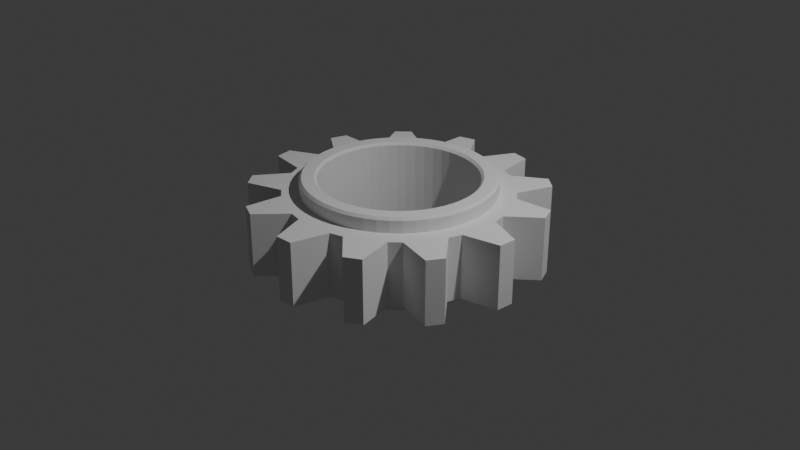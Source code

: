 # Source: Gear.blend  (saved by Blender 4.4.32; exported with 4.5.12 LTS)
import bpy
from mathutils import Matrix  # noqa: F401  (used for matrix-valued properties, if any)

bpy.ops.wm.read_factory_settings(use_empty=True)
scene = bpy.context.scene
scene.name = 'Scene'

# ---- collections
col_collection = bpy.data.collections.new('Collection'); scene.collection.children.link(col_collection)

# ---- world
world_world = bpy.data.worlds.new('World'); scene.world = world_world
world_world.use_nodes = True; world_world.node_tree.nodes.clear()
_N = world_world.node_tree.nodes; _L = world_world.node_tree.links
n0 = _N.new('ShaderNodeOutputWorld'); n0.name = 'World Output'; n0.location = (300, 300)
n1 = _N.new('ShaderNodeBackground'); n1.name = 'Background'; n1.location = (10, 300)
n1.inputs[0].default_value = (0.05088, 0.05088, 0.05088, 1.0)
_L.new(n1.outputs[0], n0.inputs[0])
n0.is_active_output = True
world_world.color = (0.05088, 0.05088, 0.05088)
world_world.sun_shadow_jitter_overblur = 0.0

# ---- cameras
cam_camera = bpy.data.cameras.new('Camera')
cam_camera.clip_end = 100.0
cam_camera.ortho_scale = 7.314

# ---- lights
light_light = bpy.data.lights.new('Light', 'POINT')
light_light.energy = 1000.0
light_light.shadow_soft_size = 0.1

# ---- meshes
me_cylinder_002 = bpy.data.meshes.new('Cylinder.002')
me_cylinder_002.from_pydata([(0.0, 1.0, -0.3376), (0.0, 1.0, 0.3376), (0.1205, 0.9927, -0.3376), (0.1205, 0.9927, 0.3376), (0.2393, 0.9709, -0.3376), (0.2393, 0.9709, 0.3376), (0.3546, 0.935, -0.3376), (0.3546, 0.935, 0.3376), (0.4647, 0.8855, -0.3376), (0.4647, 0.8855, 0.3376), (0.5681, 0.823, -0.3376), (0.5681, 0.823, 0.3376), (0.6631, 0.7485, -0.3376), (0.6631, 0.7485, 0.3376), (0.7485, 0.6631, -0.3376), (0.7485, 0.6631, 0.3376), (0.823, 0.5681, -0.3376), (0.823, 0.5681, 0.3376), (0.8855, 0.4647, -0.3376), (0.8855, 0.4647, 0.3376), (0.935, 0.3546, -0.3376), (0.935, 0.3546, 0.3376), (0.9709, 0.2393, -0.3376), (0.9709, 0.2393, 0.3376), (0.9927, 0.1205, -0.3376), (0.9927, 0.1205, 0.3376), (1.0, 0.0, -0.3376), (1.0, 0.0, 0.3376), (0.9927, -0.1205, -0.3376), (0.9927, -0.1205, 0.3376), (0.9709, -0.2393, -0.3376), (0.9709, -0.2393, 0.3376), (0.935, -0.3546, -0.3376), (0.935, -0.3546, 0.3376), (0.8855, -0.4647, -0.3376), (0.8855, -0.4647, 0.3376), (0.823, -0.5681, -0.3376), (0.823, -0.5681, 0.3376), (0.7485, -0.6631, -0.3376), (0.7485, -0.6631, 0.3376), (0.6631, -0.7485, -0.3376), (0.6631, -0.7485, 0.3376), (0.5681, -0.823, -0.3376), (0.5681, -0.823, 0.3376), (0.4647, -0.8855, -0.3376), (0.4647, -0.8855, 0.3376), (0.3546, -0.935, -0.3376), (0.3546, -0.935, 0.3376), (0.2393, -0.9709, -0.3376), (0.2393, -0.9709, 0.3376), (0.1205, -0.9927, -0.3376), (0.1205, -0.9927, 0.3376), (0.0, -1.0, -0.3376), (0.0, -1.0, 0.3376), (-0.1205, -0.9927, -0.3376), (-0.1205, -0.9927, 0.3376), (-0.2393, -0.9709, -0.3376), (-0.2393, -0.9709, 0.3376), (-0.3546, -0.935, -0.3376), (-0.3546, -0.935, 0.3376), (-0.4647, -0.8855, -0.3376), (-0.4647, -0.8855, 0.3376), (-0.5681, -0.823, -0.3376), (-0.5681, -0.823, 0.3376), (-0.6631, -0.7485, -0.3376), (-0.6631, -0.7485, 0.3376), (-0.7485, -0.6631, -0.3376), (-0.7485, -0.6631, 0.3376), (-0.823, -0.5681, -0.3376), (-0.823, -0.5681, 0.3376), (-0.8855, -0.4647, -0.3376), (-0.8855, -0.4647, 0.3376), (-0.935, -0.3546, -0.3376), (-0.935, -0.3546, 0.3376), (-0.9709, -0.2393, -0.3376), (-0.9709, -0.2393, 0.3376), (-0.9927, -0.1205, -0.3376), (-0.9927, -0.1205, 0.3376), (-1.0, 0.0, -0.3376), (-1.0, 0.0, 0.3376), (-0.9927, 0.1205, -0.3376), (-0.9927, 0.1205, 0.3376), (-0.9709, 0.2393, -0.3376), (-0.9709, 0.2393, 0.3376), (-0.935, 0.3546, -0.3376), (-0.935, 0.3546, 0.3376), (-0.8855, 0.4647, -0.3376), (-0.8855, 0.4647, 0.3376), (-0.823, 0.5681, -0.3376), (-0.823, 0.5681, 0.3376), (-0.7485, 0.6631, -0.3376), (-0.7485, 0.6631, 0.3376), (-0.6631, 0.7485, -0.3376), (-0.6631, 0.7485, 0.3376), (-0.5681, 0.823, -0.3376), (-0.5681, 0.823, 0.3376), (-0.4647, 0.8855, -0.3376), (-0.4647, 0.8855, 0.3376), (-0.3546, 0.935, -0.3376), (-0.3546, 0.935, 0.3376), (-0.2393, 0.9709, -0.3376), (-0.2393, 0.9709, 0.3376), (-0.1205, 0.9927, -0.3376), (-0.1205, 0.9927, 0.3376), (1.483e-08, 1.176, -0.3376), (0.1854, 1.527, -0.3376), (0.1854, 1.527, 0.3376), (1.483e-08, 1.176, 0.3376), (0.3681, 1.493, -0.3376), (0.3681, 1.493, 0.3376), (0.4171, 1.1, -0.3376), (0.4171, 1.1, 0.3376), (0.5467, 1.042, -0.3376), (0.5467, 1.042, 0.3376), (0.8737, 1.266, -0.3376), (0.8737, 1.266, 0.3376), (1.02, 1.151, -0.3376), (1.02, 1.151, 0.3376), (0.8805, 0.7801, -0.3376), (0.8805, 0.7801, 0.3376), (0.9681, 0.6682, -0.3376), (0.9681, 0.6682, 0.3376), (1.362, 0.7148, -0.3376), (1.362, 0.7148, 0.3376), (1.438, 0.5454, -0.3376), (1.438, 0.5454, 0.3376), (1.142, 0.2815, -0.3376), (1.142, 0.2815, 0.3376), (1.168, 0.1418, -0.3376), (1.168, 0.1418, 0.3376), (1.538, 1.026e-08, -0.3376), (1.538, 1.026e-08, 0.3376), (1.527, -0.1854, -0.3376), (1.527, -0.1854, 0.3376), (1.142, -0.2815, -0.3376), (1.142, -0.2815, 0.3376), (1.1, -0.4171, -0.3376), (1.1, -0.4171, 0.3376), (1.362, -0.7148, -0.3376), (1.362, -0.7148, 0.3376), (1.266, -0.8737, -0.3376), (1.266, -0.8737, 0.3376), (0.8805, -0.7801, -0.3376), (0.8805, -0.7801, 0.3376), (0.7801, -0.8805, -0.3376), (0.7801, -0.8805, 0.3376), (0.8737, -1.266, -0.3376), (0.8737, -1.266, 0.3376), (0.7148, -1.362, -0.3376), (0.7148, -1.362, 0.3376), (0.4171, -1.1, -0.3376), (0.4171, -1.1, 0.3376), (0.2815, -1.142, -0.3376), (0.2815, -1.142, 0.3376), (0.1854, -1.527, -0.3376), (0.1854, -1.527, 0.3376), (1.315e-08, -1.538, -0.3376), (1.315e-08, -1.538, 0.3376), (-0.1418, -1.168, -0.3376), (-0.1418, -1.168, 0.3376), (-0.2815, -1.142, -0.3376), (-0.2815, -1.142, 0.3376), (-0.5454, -1.438, -0.3376), (-0.5454, -1.438, 0.3376), (-0.7148, -1.362, -0.3376), (-0.7148, -1.362, 0.3376), (-0.6682, -0.9681, -0.3376), (-0.6682, -0.9681, 0.3376), (-0.7801, -0.8805, -0.3376), (-0.7801, -0.8805, 0.3376), (-1.151, -1.02, -0.3376), (-1.151, -1.02, 0.3376), (-1.266, -0.8737, -0.3376), (-1.266, -0.8737, 0.3376), (-1.042, -0.5467, -0.3376), (-1.042, -0.5467, 0.3376), (-1.1, -0.4171, -0.3376), (-1.1, -0.4171, 0.3376), (-1.493, -0.3681, -0.3376), (-1.493, -0.3681, 0.3376), (-1.527, -0.1854, -0.3376), (-1.527, -0.1854, 0.3376), (-1.176, 1.055e-08, -0.3376), (-1.176, 1.055e-08, 0.3376), (-1.168, 0.1418, -0.3376), (-1.168, 0.1418, 0.3376), (-1.493, 0.3681, -0.3376), (-1.493, 0.3681, 0.3376), (-1.438, 0.5454, -0.3376), (-1.438, 0.5454, 0.3376), (-1.042, 0.5467, -0.3376), (-1.042, 0.5467, 0.3376), (-0.9681, 0.6682, -0.3376), (-0.9681, 0.6682, 0.3376), (-1.151, 1.02, -0.3376), (-1.151, 1.02, 0.3376), (-1.02, 1.151, -0.3376), (-1.02, 1.151, 0.3376), (-0.6682, 0.9681, -0.3376), (-0.6682, 0.9681, 0.3376), (-0.5467, 1.042, -0.3376), (-0.5467, 1.042, 0.3376), (-0.5454, 1.438, -0.3376), (-0.5454, 1.438, 0.3376), (-0.3681, 1.493, -0.3376), (-0.3681, 1.493, 0.3376), (-0.1418, 1.168, -0.3376), (-0.1418, 1.168, 0.3376), (-1.932e-10, 0.9736, -0.493), (0.0, 1.0, -0.4666), (0.1205, 0.9927, -0.4666), (0.1173, 0.9665, -0.493), (0.1173, 0.9665, 0.493), (0.1205, 0.9927, 0.4666), (0.0, 1.0, 0.4666), (-1.932e-10, 0.9736, 0.493), (0.2393, 0.9709, -0.4666), (0.233, 0.9453, -0.493), (0.233, 0.9453, 0.493), (0.2393, 0.9709, 0.4666), (0.3546, 0.935, -0.4666), (0.3452, 0.9103, -0.493), (0.3452, 0.9103, 0.493), (0.3546, 0.935, 0.4666), (0.4647, 0.8855, -0.4666), (0.4524, 0.862, -0.493), (0.4524, 0.862, 0.493), (0.4647, 0.8855, 0.4666), (0.5681, 0.823, -0.4666), (0.553, 0.8012, -0.493), (0.553, 0.8012, 0.493), (0.5681, 0.823, 0.4666), (0.6631, 0.7485, -0.4666), (0.6456, 0.7287, -0.493), (0.6456, 0.7287, 0.493), (0.6631, 0.7485, 0.4666), (0.7485, 0.6631, -0.4666), (0.7287, 0.6456, -0.493), (0.7287, 0.6456, 0.493), (0.7485, 0.6631, 0.4666), (0.823, 0.5681, -0.4666), (0.8012, 0.553, -0.493), (0.8012, 0.553, 0.493), (0.823, 0.5681, 0.4666), (0.8855, 0.4647, -0.4666), (0.862, 0.4524, -0.493), (0.862, 0.4524, 0.493), (0.8855, 0.4647, 0.4666), (0.935, 0.3546, -0.4666), (0.9103, 0.3452, -0.493), (0.9103, 0.3452, 0.493), (0.935, 0.3546, 0.4666), (0.9709, 0.2393, -0.4666), (0.9453, 0.233, -0.493), (0.9453, 0.233, 0.493), (0.9709, 0.2393, 0.4666), (0.9927, 0.1205, -0.4666), (0.9665, 0.1173, -0.493), (0.9665, 0.1173, 0.493), (0.9927, 0.1205, 0.4666), (1.0, 0.0, -0.4666), (0.9736, -2.728e-10, -0.493), (0.9736, -2.728e-10, 0.493), (1.0, 0.0, 0.4666), (0.9927, -0.1205, -0.4666), (0.9665, -0.1173, -0.493), (0.9665, -0.1173, 0.493), (0.9927, -0.1205, 0.4666), (0.9709, -0.2393, -0.4666), (0.9453, -0.233, -0.493), (0.9453, -0.233, 0.493), (0.9709, -0.2393, 0.4666), (0.935, -0.3546, -0.4666), (0.9103, -0.3452, -0.493), (0.9103, -0.3452, 0.493), (0.935, -0.3546, 0.4666), (0.8855, -0.4647, -0.4666), (0.862, -0.4524, -0.493), (0.862, -0.4524, 0.493), (0.8855, -0.4647, 0.4666), (0.823, -0.5681, -0.4666), (0.8012, -0.553, -0.493), (0.8012, -0.553, 0.493), (0.823, -0.5681, 0.4666), (0.7485, -0.6631, -0.4666), (0.7287, -0.6456, -0.493), (0.7287, -0.6456, 0.493), (0.7485, -0.6631, 0.4666), (0.6631, -0.7485, -0.4666), (0.6456, -0.7287, -0.493), (0.6456, -0.7287, 0.493), (0.6631, -0.7485, 0.4666), (0.5681, -0.823, -0.4666), (0.553, -0.8012, -0.493), (0.553, -0.8012, 0.493), (0.5681, -0.823, 0.4666), (0.4647, -0.8855, -0.4666), (0.4524, -0.862, -0.493), (0.4524, -0.862, 0.493), (0.4647, -0.8855, 0.4666), (0.3546, -0.935, -0.4666), (0.3452, -0.9103, -0.493), (0.3452, -0.9103, 0.493), (0.3546, -0.935, 0.4666), (0.2393, -0.9709, -0.4666), (0.233, -0.9453, -0.493), (0.233, -0.9453, 0.493), (0.2393, -0.9709, 0.4666), (0.1205, -0.9927, -0.4666), (0.1173, -0.9665, -0.493), (0.1173, -0.9665, 0.493), (0.1205, -0.9927, 0.4666), (0.0, -1.0, -0.4666), (-1.932e-10, -0.9736, -0.493), (-1.932e-10, -0.9736, 0.493), (0.0, -1.0, 0.4666), (-0.1205, -0.9927, -0.4666), (-0.1173, -0.9665, -0.493), (-0.1173, -0.9665, 0.493), (-0.1205, -0.9927, 0.4666), (-0.2393, -0.9709, -0.4666), (-0.233, -0.9453, -0.493), (-0.233, -0.9453, 0.493), (-0.2393, -0.9709, 0.4666), (-0.3546, -0.935, -0.4666), (-0.3452, -0.9103, -0.493), (-0.3452, -0.9103, 0.493), (-0.3546, -0.935, 0.4666), (-0.4647, -0.8855, -0.4666), (-0.4524, -0.862, -0.493), (-0.4524, -0.862, 0.493), (-0.4647, -0.8855, 0.4666), (-0.5681, -0.823, -0.4666), (-0.553, -0.8012, -0.493), (-0.553, -0.8012, 0.493), (-0.5681, -0.823, 0.4666), (-0.6631, -0.7485, -0.4666), (-0.6456, -0.7287, -0.493), (-0.6456, -0.7287, 0.493), (-0.6631, -0.7485, 0.4666), (-0.7485, -0.6631, -0.4666), (-0.7287, -0.6456, -0.493), (-0.7287, -0.6456, 0.493), (-0.7485, -0.6631, 0.4666), (-0.823, -0.5681, -0.4666), (-0.8012, -0.553, -0.493), (-0.8012, -0.553, 0.493), (-0.823, -0.5681, 0.4666), (-0.8855, -0.4647, -0.4666), (-0.862, -0.4524, -0.493), (-0.862, -0.4524, 0.493), (-0.8855, -0.4647, 0.4666), (-0.935, -0.3546, -0.4666), (-0.9103, -0.3452, -0.493), (-0.9103, -0.3452, 0.493), (-0.935, -0.3546, 0.4666), (-0.9709, -0.2393, -0.4666), (-0.9453, -0.233, -0.493), (-0.9453, -0.233, 0.493), (-0.9709, -0.2393, 0.4666), (-0.9927, -0.1205, -0.4666), (-0.9665, -0.1173, -0.493), (-0.9665, -0.1173, 0.493), (-0.9927, -0.1205, 0.4666), (-1.0, 0.0, -0.4666), (-0.9736, -2.728e-10, -0.493), (-0.9736, -2.728e-10, 0.493), (-1.0, 0.0, 0.4666), (-0.9927, 0.1205, -0.4666), (-0.9665, 0.1173, -0.493), (-0.9665, 0.1173, 0.493), (-0.9927, 0.1205, 0.4666), (-0.9709, 0.2393, -0.4666), (-0.9453, 0.233, -0.493), (-0.9453, 0.233, 0.493), (-0.9709, 0.2393, 0.4666), (-0.935, 0.3546, -0.4666), (-0.9103, 0.3452, -0.493), (-0.9103, 0.3452, 0.493), (-0.935, 0.3546, 0.4666), (-0.8855, 0.4647, -0.4666), (-0.862, 0.4524, -0.493), (-0.862, 0.4524, 0.493), (-0.8855, 0.4647, 0.4666), (-0.823, 0.5681, -0.4666), (-0.8012, 0.553, -0.493), (-0.8012, 0.553, 0.493), (-0.823, 0.5681, 0.4666), (-0.7485, 0.6631, -0.4666), (-0.7287, 0.6456, -0.493), (-0.7287, 0.6456, 0.493), (-0.7485, 0.6631, 0.4666), (-0.6631, 0.7485, -0.4666), (-0.6456, 0.7287, -0.493), (-0.6456, 0.7287, 0.493), (-0.6631, 0.7485, 0.4666), (-0.5681, 0.823, -0.4666), (-0.553, 0.8012, -0.493), (-0.553, 0.8012, 0.493), (-0.5681, 0.823, 0.4666), (-0.4647, 0.8855, -0.4666), (-0.4524, 0.862, -0.493), (-0.4524, 0.862, 0.493), (-0.4647, 0.8855, 0.4666), (-0.3546, 0.935, -0.4666), (-0.3452, 0.9103, -0.493), (-0.3452, 0.9103, 0.493), (-0.3546, 0.935, 0.4666), (-0.2393, 0.9709, -0.4666), (-0.233, 0.9453, -0.493), (-0.233, 0.9453, 0.493), (-0.2393, 0.9709, 0.4666), (-0.1205, 0.9927, -0.4666), (-0.1173, 0.9665, -0.493), (-0.1173, 0.9665, 0.493), (-0.1205, 0.9927, 0.4666), (-1.326e-09, 0.8185, -0.4666), (-1.133e-09, 0.845, -0.493), (0.1019, 0.8388, -0.493), (0.09866, 0.8126, -0.4666), (0.09866, 0.8126, 0.4666), (0.1019, 0.8388, 0.493), (-1.133e-09, 0.845, 0.493), (-1.326e-09, 0.8185, 0.4666), (0.2022, 0.8204, -0.493), (0.1959, 0.7948, -0.4666), (0.1959, 0.7948, 0.4666), (0.2022, 0.8204, 0.493), (0.2996, 0.7901, -0.493), (0.2903, 0.7653, -0.4666), (0.2903, 0.7653, 0.4666), (0.2996, 0.7901, 0.493), (0.3927, 0.7482, -0.493), (0.3804, 0.7248, -0.4666), (0.3804, 0.7248, 0.4666), (0.3927, 0.7482, 0.493), (0.48, 0.6954, -0.493), (0.465, 0.6736, -0.4666), (0.465, 0.6736, 0.4666), (0.48, 0.6954, 0.493), (0.5603, 0.6325, -0.493), (0.5428, 0.6127, -0.4666), (0.5428, 0.6127, 0.4666), (0.5603, 0.6325, 0.493), (0.6325, 0.5603, -0.493), (0.6127, 0.5428, -0.4666), (0.6127, 0.5428, 0.4666), (0.6325, 0.5603, 0.493), (0.6954, 0.48, -0.493), (0.6736, 0.465, -0.4666), (0.6736, 0.465, 0.4666), (0.6954, 0.48, 0.493), (0.7482, 0.3927, -0.493), (0.7248, 0.3804, -0.4666), (0.7248, 0.3804, 0.4666), (0.7482, 0.3927, 0.493), (0.7901, 0.2996, -0.493), (0.7653, 0.2903, -0.4666), (0.7653, 0.2903, 0.4666), (0.7901, 0.2996, 0.493), (0.8204, 0.2022, -0.493), (0.7948, 0.1959, -0.4666), (0.7948, 0.1959, 0.4666), (0.8204, 0.2022, 0.493), (0.8388, 0.1019, -0.493), (0.8126, 0.09866, -0.4666), (0.8126, 0.09866, 0.4666), (0.8388, 0.1019, 0.493), (0.845, -1.599e-09, -0.493), (0.8185, -1.872e-09, -0.4666), (0.8185, -1.872e-09, 0.4666), (0.845, -1.599e-09, 0.493), (0.8388, -0.1019, -0.493), (0.8126, -0.09866, -0.4666), (0.8126, -0.09866, 0.4666), (0.8388, -0.1019, 0.493), (0.8204, -0.2022, -0.493), (0.7948, -0.1959, -0.4666), (0.7948, -0.1959, 0.4666), (0.8204, -0.2022, 0.493), (0.7901, -0.2996, -0.493), (0.7653, -0.2903, -0.4666), (0.7653, -0.2903, 0.4666), (0.7901, -0.2996, 0.493), (0.7482, -0.3927, -0.493), (0.7248, -0.3804, -0.4666), (0.7248, -0.3804, 0.4666), (0.7482, -0.3927, 0.493), (0.6954, -0.48, -0.493), (0.6736, -0.465, -0.4666), (0.6736, -0.465, 0.4666), (0.6954, -0.48, 0.493), (0.6325, -0.5603, -0.493), (0.6127, -0.5428, -0.4666), (0.6127, -0.5428, 0.4666), (0.6325, -0.5603, 0.493), (0.5603, -0.6325, -0.493), (0.5428, -0.6127, -0.4666), (0.5428, -0.6127, 0.4666), (0.5603, -0.6325, 0.493), (0.48, -0.6954, -0.493), (0.465, -0.6736, -0.4666), (0.465, -0.6736, 0.4666), (0.48, -0.6954, 0.493), (0.3927, -0.7482, -0.493), (0.3804, -0.7248, -0.4666), (0.3804, -0.7248, 0.4666), (0.3927, -0.7482, 0.493), (0.2996, -0.7901, -0.493), (0.2903, -0.7653, -0.4666), (0.2903, -0.7653, 0.4666), (0.2996, -0.7901, 0.493), (0.2022, -0.8204, -0.493), (0.1959, -0.7948, -0.4666), (0.1959, -0.7948, 0.4666), (0.2022, -0.8204, 0.493), (0.1019, -0.8388, -0.493), (0.09866, -0.8126, -0.4666), (0.09866, -0.8126, 0.4666), (0.1019, -0.8388, 0.493), (-1.133e-09, -0.845, -0.493), (-1.326e-09, -0.8185, -0.4666), (-1.326e-09, -0.8185, 0.4666), (-1.133e-09, -0.845, 0.493), (-0.1019, -0.8388, -0.493), (-0.09866, -0.8126, -0.4666), (-0.09866, -0.8126, 0.4666), (-0.1019, -0.8388, 0.493), (-0.2022, -0.8204, -0.493), (-0.1959, -0.7948, -0.4666), (-0.1959, -0.7948, 0.4666), (-0.2022, -0.8204, 0.493), (-0.2996, -0.7901, -0.493), (-0.2903, -0.7653, -0.4666), (-0.2903, -0.7653, 0.4666), (-0.2996, -0.7901, 0.493), (-0.3927, -0.7482, -0.493), (-0.3804, -0.7248, -0.4666), (-0.3804, -0.7248, 0.4666), (-0.3927, -0.7482, 0.493), (-0.48, -0.6954, -0.493), (-0.465, -0.6736, -0.4666), (-0.465, -0.6736, 0.4666), (-0.48, -0.6954, 0.493), (-0.5603, -0.6325, -0.493), (-0.5428, -0.6127, -0.4666), (-0.5428, -0.6127, 0.4666), (-0.5603, -0.6325, 0.493), (-0.6325, -0.5603, -0.493), (-0.6127, -0.5428, -0.4666), (-0.6127, -0.5428, 0.4666), (-0.6325, -0.5603, 0.493), (-0.6954, -0.48, -0.493), (-0.6736, -0.465, -0.4666), (-0.6736, -0.465, 0.4666), (-0.6954, -0.48, 0.493), (-0.7482, -0.3927, -0.493), (-0.7248, -0.3804, -0.4666), (-0.7248, -0.3804, 0.4666), (-0.7482, -0.3927, 0.493), (-0.7901, -0.2996, -0.493), (-0.7653, -0.2903, -0.4666), (-0.7653, -0.2903, 0.4666), (-0.7901, -0.2996, 0.493), (-0.8204, -0.2022, -0.493), (-0.7948, -0.1959, -0.4666), (-0.7948, -0.1959, 0.4666), (-0.8204, -0.2022, 0.493), (-0.8388, -0.1019, -0.493), (-0.8126, -0.09866, -0.4666), (-0.8126, -0.09866, 0.4666), (-0.8388, -0.1019, 0.493), (-0.845, -1.599e-09, -0.493), (-0.8185, -1.872e-09, -0.4666), (-0.8185, -1.872e-09, 0.4666), (-0.845, -1.599e-09, 0.493), (-0.8388, 0.1019, -0.493), (-0.8126, 0.09866, -0.4666), (-0.8126, 0.09866, 0.4666), (-0.8388, 0.1019, 0.493), (-0.8204, 0.2022, -0.493), (-0.7948, 0.1959, -0.4666), (-0.7948, 0.1959, 0.4666), (-0.8204, 0.2022, 0.493), (-0.7901, 0.2996, -0.493), (-0.7653, 0.2903, -0.4666), (-0.7653, 0.2903, 0.4666), (-0.7901, 0.2996, 0.493), (-0.7482, 0.3927, -0.493), (-0.7248, 0.3804, -0.4666), (-0.7248, 0.3804, 0.4666), (-0.7482, 0.3927, 0.493), (-0.6954, 0.48, -0.493), (-0.6736, 0.465, -0.4666), (-0.6736, 0.465, 0.4666), (-0.6954, 0.48, 0.493), (-0.6325, 0.5603, -0.493), (-0.6127, 0.5428, -0.4666), (-0.6127, 0.5428, 0.4666), (-0.6325, 0.5603, 0.493), (-0.5603, 0.6325, -0.493), (-0.5428, 0.6127, -0.4666), (-0.5428, 0.6127, 0.4666), (-0.5603, 0.6325, 0.493), (-0.48, 0.6954, -0.493), (-0.465, 0.6736, -0.4666), (-0.465, 0.6736, 0.4666), (-0.48, 0.6954, 0.493), (-0.3927, 0.7482, -0.493), (-0.3804, 0.7248, -0.4666), (-0.3804, 0.7248, 0.4666), (-0.3927, 0.7482, 0.493), (-0.2996, 0.7901, -0.493), (-0.2903, 0.7653, -0.4666), (-0.2903, 0.7653, 0.4666), (-0.2996, 0.7901, 0.493), (-0.2022, 0.8204, -0.493), (-0.1959, 0.7948, -0.4666), (-0.1959, 0.7948, 0.4666), (-0.2022, 0.8204, 0.493), (-0.1019, 0.8388, -0.493), (-0.09866, 0.8126, -0.4666), (-0.09866, 0.8126, 0.4666), (-0.1019, 0.8388, 0.493)], [], [(29, 31, 135, 133), (63, 65, 169, 167), (97, 99, 203, 201), (30, 28, 132, 134), (64, 62, 166, 168), (98, 96, 200, 202), (27, 29, 133, 131), (61, 63, 167, 165), (95, 97, 201, 199), (28, 26, 130, 132), (62, 60, 164, 166), (96, 94, 198, 200), (25, 27, 131, 129), (59, 61, 165, 163), (93, 95, 199, 197), (26, 24, 128, 130), (60, 58, 162, 164), (94, 92, 196, 198), (23, 25, 129, 127), (57, 59, 163, 161), (91, 93, 197, 195), (24, 22, 126, 128), (58, 56, 160, 162), (92, 90, 194, 196), (21, 23, 127, 125), (55, 57, 161, 159), (89, 91, 195, 193), (22, 20, 124, 126), (56, 54, 158, 160), (90, 88, 192, 194), (19, 21, 125, 123), (53, 55, 159, 157), (87, 89, 193, 191), (20, 18, 122, 124), (54, 52, 156, 158), (88, 86, 190, 192), (17, 19, 123, 121), (51, 53, 157, 155), (85, 87, 191, 189), (18, 16, 120, 122), (52, 50, 154, 156), (86, 84, 188, 190), (15, 17, 121, 119), (49, 51, 155, 153), (83, 85, 189, 187), (16, 14, 118, 120), (50, 48, 152, 154), (84, 82, 186, 188), (13, 15, 119, 117), (47, 49, 153, 151), (337, 341, 548, 544), (81, 83, 187, 185), (14, 12, 116, 118), (405, 409, 616, 612), (298, 294, 503, 507), (397, 401, 608, 604), (269, 273, 480, 476), (410, 406, 615, 619), (342, 338, 547, 551), (274, 270, 479, 483), (409, 413, 620, 616), (341, 345, 552, 548), (273, 277, 484, 480), (414, 410, 619, 623), (346, 342, 551, 555), (278, 274, 483, 487), (420, 423, 416, 419), (345, 349, 556, 552), (277, 281, 488, 484), (0, 2, 210, 209), (413, 208, 417, 620), (350, 346, 555, 559), (282, 278, 487, 491), (217, 221, 428, 424), (218, 212, 421, 427), (349, 353, 560, 556), (281, 285, 492, 488), (354, 350, 559, 563), (286, 282, 491, 495), (212, 215, 422, 421), (353, 357, 564, 560), (285, 289, 496, 492), (3, 1, 214, 213), (358, 354, 563, 567), (290, 286, 495, 499), (222, 218, 427, 431), (357, 361, 568, 564), (289, 293, 500, 496), (221, 225, 432, 428), (362, 358, 567, 571), (294, 290, 499, 503), (226, 222, 431, 435), (361, 365, 572, 568), (42, 44, 296, 292), (225, 229, 436, 432), (366, 362, 571, 575), (293, 297, 504, 500), (230, 226, 435, 439), (365, 369, 576, 572), (297, 301, 508, 504), (229, 233, 440, 436), (370, 366, 575, 579), (302, 298, 507, 511), (234, 230, 439, 443), (369, 373, 580, 576), (301, 305, 512, 508), (233, 237, 444, 440), (374, 370, 579, 583), (306, 302, 511, 515), (238, 234, 443, 447), (373, 377, 584, 580), (305, 309, 516, 512), (237, 241, 448, 444), (378, 374, 583, 587), (310, 306, 515, 519), (242, 238, 447, 451), (377, 381, 588, 584), (309, 313, 520, 516), (241, 245, 452, 448), (382, 378, 587, 591), (314, 310, 519, 523), (246, 242, 451, 455), (381, 385, 592, 588), (313, 317, 524, 520), (245, 249, 456, 452), (386, 382, 591, 595), (318, 314, 523, 527), (250, 246, 455, 459), (385, 389, 596, 592), (317, 321, 528, 524), (249, 253, 460, 456), (390, 386, 595, 599), (322, 318, 527, 531), (254, 250, 459, 463), (389, 393, 600, 596), (321, 325, 532, 528), (253, 257, 464, 460), (394, 390, 599, 603), (326, 322, 531, 535), (258, 254, 463, 467), (393, 397, 604, 600), (325, 329, 536, 532), (257, 261, 468, 464), (95, 93, 395, 399), (330, 326, 535, 539), (262, 258, 467, 471), (398, 394, 603, 607), (329, 333, 540, 536), (261, 265, 472, 468), (402, 398, 607, 611), (334, 330, 539, 543), (266, 262, 471, 475), (401, 405, 612, 608), (333, 337, 544, 540), (265, 269, 476, 472), (406, 402, 611, 615), (338, 334, 543, 547), (270, 266, 475, 479), (94, 96, 400, 396), (45, 43, 295, 299), (97, 95, 399, 403), (44, 46, 300, 296), (96, 98, 404, 400), (47, 45, 299, 303), (99, 97, 403, 407), (46, 48, 304, 300), (98, 100, 408, 404), (49, 47, 303, 307), (101, 99, 407, 411), (48, 50, 308, 304), (100, 102, 412, 408), (51, 49, 307, 311), (103, 101, 411, 415), (50, 52, 312, 308), (211, 217, 424, 418), (53, 51, 311, 315), (102, 0, 209, 412), (1, 103, 415, 214), (52, 54, 316, 312), (5, 3, 213, 219), (55, 53, 315, 319), (2, 4, 216, 210), (54, 56, 320, 316), (215, 414, 623, 422), (57, 55, 319, 323), (4, 6, 220, 216), (56, 58, 324, 320), (7, 5, 219, 223), (59, 57, 323, 327), (6, 8, 224, 220), (58, 60, 328, 324), (9, 7, 223, 227), (61, 59, 327, 331), (8, 10, 228, 224), (60, 62, 332, 328), (11, 9, 227, 231), (63, 61, 331, 335), (10, 12, 232, 228), (62, 64, 336, 332), (13, 11, 231, 235), (65, 63, 335, 339), (12, 14, 236, 232), (64, 66, 340, 336), (15, 13, 235, 239), (67, 65, 339, 343), (14, 16, 240, 236), (66, 68, 344, 340), (17, 15, 239, 243), (69, 67, 343, 347), (16, 18, 244, 240), (68, 70, 348, 344), (19, 17, 243, 247), (71, 69, 347, 351), (18, 20, 248, 244), (70, 72, 352, 348), (21, 19, 247, 251), (73, 71, 351, 355), (20, 22, 252, 248), (72, 74, 356, 352), (23, 21, 251, 255), (75, 73, 355, 359), (22, 24, 256, 252), (74, 76, 360, 356), (25, 23, 255, 259), (77, 75, 359, 363), (24, 26, 260, 256), (76, 78, 364, 360), (27, 25, 259, 263), (79, 77, 363, 367), (26, 28, 264, 260), (78, 80, 368, 364), (29, 27, 263, 267), (81, 79, 367, 371), (28, 30, 268, 264), (80, 82, 372, 368), (31, 29, 267, 271), (83, 81, 371, 375), (30, 32, 272, 268), (82, 84, 376, 372), (33, 31, 271, 275), (85, 83, 375, 379), (32, 34, 276, 272), (84, 86, 380, 376), (35, 33, 275, 279), (87, 85, 379, 383), (34, 36, 280, 276), (86, 88, 384, 380), (37, 35, 279, 283), (89, 87, 383, 387), (36, 38, 284, 280), (88, 90, 388, 384), (39, 37, 283, 287), (91, 89, 387, 391), (38, 40, 288, 284), (90, 92, 392, 388), (41, 39, 287, 291), (93, 91, 391, 395), (40, 42, 292, 288), (92, 94, 396, 392), (43, 41, 291, 295), (104, 107, 106, 105), (105, 106, 109, 108), (108, 109, 111, 110), (110, 111, 113, 112), (112, 113, 115, 114), (114, 115, 117, 116), (116, 117, 119, 118), (118, 119, 121, 120), (120, 121, 123, 122), (122, 123, 125, 124), (124, 125, 127, 126), (126, 127, 129, 128), (128, 129, 131, 130), (130, 131, 133, 132), (132, 133, 135, 134), (134, 135, 137, 136), (136, 137, 139, 138), (138, 139, 141, 140), (140, 141, 143, 142), (142, 143, 145, 144), (144, 145, 147, 146), (146, 147, 149, 148), (148, 149, 151, 150), (150, 151, 153, 152), (152, 153, 155, 154), (154, 155, 157, 156), (156, 157, 159, 158), (158, 159, 161, 160), (160, 161, 163, 162), (162, 163, 165, 164), (164, 165, 167, 166), (166, 167, 169, 168), (168, 169, 171, 170), (170, 171, 173, 172), (172, 173, 175, 174), (174, 175, 177, 176), (176, 177, 179, 178), (178, 179, 181, 180), (180, 181, 183, 182), (182, 183, 185, 184), (184, 185, 187, 186), (186, 187, 189, 188), (188, 189, 191, 190), (190, 191, 193, 192), (192, 193, 195, 194), (194, 195, 197, 196), (196, 197, 199, 198), (198, 199, 201, 200), (200, 201, 203, 202), (202, 203, 205, 204), (204, 205, 207, 206), (206, 207, 107, 104), (100, 98, 202, 204), (66, 64, 168, 170), (32, 30, 134, 136), (99, 101, 205, 203), (65, 67, 171, 169), (31, 33, 137, 135), (102, 100, 204, 206), (68, 66, 170, 172), (34, 32, 136, 138), (101, 103, 207, 205), (67, 69, 173, 171), (33, 35, 139, 137), (0, 102, 206, 104), (2, 0, 104, 105), (70, 68, 172, 174), (36, 34, 138, 140), (103, 1, 107, 207), (1, 3, 106, 107), (69, 71, 175, 173), (35, 37, 141, 139), (72, 70, 174, 176), (38, 36, 140, 142), (4, 2, 105, 108), (71, 73, 177, 175), (37, 39, 143, 141), (3, 5, 109, 106), (74, 72, 176, 178), (40, 38, 142, 144), (6, 4, 108, 110), (73, 75, 179, 177), (39, 41, 145, 143), (5, 7, 111, 109), (76, 74, 178, 180), (42, 40, 144, 146), (8, 6, 110, 112), (75, 77, 181, 179), (41, 43, 147, 145), (7, 9, 113, 111), (78, 76, 180, 182), (44, 42, 146, 148), (10, 8, 112, 114), (77, 79, 183, 181), (43, 45, 149, 147), (9, 11, 115, 113), (80, 78, 182, 184), (46, 44, 148, 150), (12, 10, 114, 116), (79, 81, 185, 183), (45, 47, 151, 149), (11, 13, 117, 115), (82, 80, 184, 186), (48, 46, 150, 152), (426, 420, 419, 425), (622, 618, 617, 621), (618, 614, 613, 617), (614, 610, 609, 613), (610, 606, 605, 609), (606, 602, 601, 605), (602, 598, 597, 601), (598, 594, 593, 597), (594, 590, 589, 593), (590, 586, 585, 589), (586, 582, 581, 585), (582, 578, 577, 581), (578, 574, 573, 577), (574, 570, 569, 573), (570, 566, 565, 569), (566, 562, 561, 565), (562, 558, 557, 561), (558, 554, 553, 557), (554, 550, 549, 553), (550, 546, 545, 549), (546, 542, 541, 545), (542, 538, 537, 541), (538, 534, 533, 537), (534, 530, 529, 533), (530, 526, 525, 529), (526, 522, 521, 525), (522, 518, 517, 521), (518, 514, 513, 517), (514, 510, 509, 513), (510, 506, 505, 509), (506, 502, 501, 505), (502, 498, 497, 501), (498, 494, 493, 497), (494, 490, 489, 493), (490, 486, 485, 489), (486, 482, 481, 485), (482, 478, 477, 481), (478, 474, 473, 477), (474, 470, 469, 473), (470, 466, 465, 469), (466, 462, 461, 465), (462, 458, 457, 461), (458, 454, 453, 457), (454, 450, 449, 453), (450, 446, 445, 449), (446, 442, 441, 445), (442, 438, 437, 441), (438, 434, 433, 437), (434, 430, 429, 433), (430, 426, 425, 429), (423, 622, 621, 416), (209, 210, 211, 208), (213, 214, 215, 212), (210, 216, 217, 211), (219, 213, 212, 218), (216, 220, 221, 217), (223, 219, 218, 222), (220, 224, 225, 221), (227, 223, 222, 226), (224, 228, 229, 225), (231, 227, 226, 230), (228, 232, 233, 229), (235, 231, 230, 234), (232, 236, 237, 233), (239, 235, 234, 238), (236, 240, 241, 237), (243, 239, 238, 242), (240, 244, 245, 241), (247, 243, 242, 246), (244, 248, 249, 245), (251, 247, 246, 250), (248, 252, 253, 249), (255, 251, 250, 254), (252, 256, 257, 253), (259, 255, 254, 258), (256, 260, 261, 257), (263, 259, 258, 262), (260, 264, 265, 261), (267, 263, 262, 266), (264, 268, 269, 265), (271, 267, 266, 270), (268, 272, 273, 269), (275, 271, 270, 274), (272, 276, 277, 273), (279, 275, 274, 278), (276, 280, 281, 277), (283, 279, 278, 282), (280, 284, 285, 281), (287, 283, 282, 286), (284, 288, 289, 285), (291, 287, 286, 290), (288, 292, 293, 289), (295, 291, 290, 294), (292, 296, 297, 293), (299, 295, 294, 298), (296, 300, 301, 297), (303, 299, 298, 302), (300, 304, 305, 301), (307, 303, 302, 306), (304, 308, 309, 305), (311, 307, 306, 310), (308, 312, 313, 309), (315, 311, 310, 314), (312, 316, 317, 313), (319, 315, 314, 318), (316, 320, 321, 317), (323, 319, 318, 322), (320, 324, 325, 321), (327, 323, 322, 326), (324, 328, 329, 325), (331, 327, 326, 330), (328, 332, 333, 329), (335, 331, 330, 334), (332, 336, 337, 333), (339, 335, 334, 338), (336, 340, 341, 337), (343, 339, 338, 342), (340, 344, 345, 341), (347, 343, 342, 346), (344, 348, 349, 345), (351, 347, 346, 350), (348, 352, 353, 349), (355, 351, 350, 354), (352, 356, 357, 353), (359, 355, 354, 358), (356, 360, 361, 357), (363, 359, 358, 362), (360, 364, 365, 361), (367, 363, 362, 366), (364, 368, 369, 365), (371, 367, 366, 370), (368, 372, 373, 369), (375, 371, 370, 374), (372, 376, 377, 373), (379, 375, 374, 378), (376, 380, 381, 377), (383, 379, 378, 382), (380, 384, 385, 381), (387, 383, 382, 386), (384, 388, 389, 385), (391, 387, 386, 390), (388, 392, 393, 389), (395, 391, 390, 394), (392, 396, 397, 393), (399, 395, 394, 398), (396, 400, 401, 397), (403, 399, 398, 402), (400, 404, 405, 401), (407, 403, 402, 406), (404, 408, 409, 405), (411, 407, 406, 410), (408, 412, 413, 409), (415, 411, 410, 414), (412, 209, 208, 413), (214, 415, 414, 215), (417, 418, 419, 416), (421, 422, 423, 420), (418, 424, 425, 419), (427, 421, 420, 426), (424, 428, 429, 425), (431, 427, 426, 430), (428, 432, 433, 429), (435, 431, 430, 434), (432, 436, 437, 433), (439, 435, 434, 438), (436, 440, 441, 437), (443, 439, 438, 442), (440, 444, 445, 441), (447, 443, 442, 446), (444, 448, 449, 445), (451, 447, 446, 450), (448, 452, 453, 449), (455, 451, 450, 454), (452, 456, 457, 453), (459, 455, 454, 458), (456, 460, 461, 457), (463, 459, 458, 462), (460, 464, 465, 461), (467, 463, 462, 466), (464, 468, 469, 465), (471, 467, 466, 470), (468, 472, 473, 469), (475, 471, 470, 474), (472, 476, 477, 473), (479, 475, 474, 478), (476, 480, 481, 477), (483, 479, 478, 482), (480, 484, 485, 481), (487, 483, 482, 486), (484, 488, 489, 485), (491, 487, 486, 490), (488, 492, 493, 489), (495, 491, 490, 494), (492, 496, 497, 493), (499, 495, 494, 498), (496, 500, 501, 497), (503, 499, 498, 502), (500, 504, 505, 501), (507, 503, 502, 506), (504, 508, 509, 505), (511, 507, 506, 510), (508, 512, 513, 509), (515, 511, 510, 514), (512, 516, 517, 513), (519, 515, 514, 518), (516, 520, 521, 517), (523, 519, 518, 522), (520, 524, 525, 521), (527, 523, 522, 526), (524, 528, 529, 525), (531, 527, 526, 530), (528, 532, 533, 529), (535, 531, 530, 534), (532, 536, 537, 533), (539, 535, 534, 538), (536, 540, 541, 537), (543, 539, 538, 542), (540, 544, 545, 541), (547, 543, 542, 546), (544, 548, 549, 545), (551, 547, 546, 550), (548, 552, 553, 549), (555, 551, 550, 554), (552, 556, 557, 553), (559, 555, 554, 558), (556, 560, 561, 557), (563, 559, 558, 562), (560, 564, 565, 561), (567, 563, 562, 566), (564, 568, 569, 565), (571, 567, 566, 570), (568, 572, 573, 569), (575, 571, 570, 574), (572, 576, 577, 573), (579, 575, 574, 578), (576, 580, 581, 577), (583, 579, 578, 582), (580, 584, 585, 581), (587, 583, 582, 586), (584, 588, 589, 585), (591, 587, 586, 590), (588, 592, 593, 589), (595, 591, 590, 594), (592, 596, 597, 593), (599, 595, 594, 598), (596, 600, 601, 597), (603, 599, 598, 602), (600, 604, 605, 601), (607, 603, 602, 606), (604, 608, 609, 605), (611, 607, 606, 610), (608, 612, 613, 609), (615, 611, 610, 614), (612, 616, 617, 613), (619, 615, 614, 618), (616, 620, 621, 617), (623, 619, 618, 622), (620, 417, 416, 621), (422, 623, 622, 423), (208, 211, 418, 417)])
_uv = me_cylinder_002.uv_layers.new(name='UVMap')
_uv.uv.foreach_set('vector', [0.7308, 1.0, 0.7115, 1.0, 0.7115, 1.0, 0.7308, 1.0, 0.4038, 1.0, 0.3846, 1.0, 0.3846, 1.0, 0.4038, 1.0, 0.07692, 1.0, 0.05769, 1.0, 0.05769, 1.0, 0.07692, 1.0, 0.7115, 0.5, 0.7308, 0.5, 0.7308, 0.5, 0.7115, 0.5, 0.3846, 0.5, 0.4038, 0.5, 0.4038, 0.5, 0.3846, 0.5, 0.05769, 0.5, 0.07692, 0.5, 0.07692, 0.5, 0.05769, 0.5, 0.75, 1.0, 0.7308, 1.0, 0.7308, 1.0, 0.75, 1.0, 0.4231, 1.0, 0.4038, 1.0, 0.4038, 1.0, 0.4231, 1.0, 0.09615, 1.0, 0.07692, 1.0, 0.07692, 1.0, 0.09615, 1.0, 0.7308, 0.5, 0.75, 0.5, 0.75, 0.5, 0.7308, 0.5, 0.4038, 0.5, 0.4231, 0.5, 0.4231, 0.5, 0.4038, 0.5, 0.07692, 0.5, 0.09615, 0.5, 0.09615, 0.5, 0.07692, 0.5, 0.7692, 1.0, 0.75, 1.0, 0.75, 1.0, 0.7692, 1.0, 0.4423, 1.0, 0.4231, 1.0, 0.4231, 1.0, 0.4423, 1.0, 0.1154, 1.0, 0.09615, 1.0, 0.09615, 1.0, 0.1154, 1.0, 0.75, 0.5, 0.7692, 0.5, 0.7692, 0.5, 0.75, 0.5, 0.4231, 0.5, 0.4423, 0.5, 0.4423, 0.5, 0.4231, 0.5, 0.09615, 0.5, 0.1154, 0.5, 0.1154, 0.5, 0.09615, 0.5, 0.7885, 1.0, 0.7692, 1.0, 0.7692, 1.0, 0.7885, 1.0, 0.4615, 1.0, 0.4423, 1.0, 0.4423, 1.0, 0.4615, 1.0, 0.1346, 1.0, 0.1154, 1.0, 0.1154, 1.0, 0.1346, 1.0, 0.7692, 0.5, 0.7885, 0.5, 0.7885, 0.5, 0.7692, 0.5, 0.4423, 0.5, 0.4615, 0.5, 0.4615, 0.5, 0.4423, 0.5, 0.1154, 0.5, 0.1346, 0.5, 0.1346, 0.5, 0.1154, 0.5, 0.8077, 1.0, 0.7885, 1.0, 0.7885, 1.0, 0.8077, 1.0, 0.4808, 1.0, 0.4615, 1.0, 0.4615, 1.0, 0.4808, 1.0, 0.1538, 1.0, 0.1346, 1.0, 0.1346, 1.0, 0.1538, 1.0, 0.7885, 0.5, 0.8077, 0.5, 0.8077, 0.5, 0.7885, 0.5, 0.4615, 0.5, 0.4808, 0.5, 0.4808, 0.5, 0.4615, 0.5, 0.1346, 0.5, 0.1538, 0.5, 0.1538, 0.5, 0.1346, 0.5, 0.8269, 1.0, 0.8077, 1.0, 0.8077, 1.0, 0.8269, 1.0, 0.5, 1.0, 0.4808, 1.0, 0.4808, 1.0, 0.5, 1.0, 0.1731, 1.0, 0.1538, 1.0, 0.1538, 1.0, 0.1731, 1.0, 0.8077, 0.5, 0.8269, 0.5, 0.8269, 0.5, 0.8077, 0.5, 0.4808, 0.5, 0.5, 0.5, 0.5, 0.5, 0.4808, 0.5, 0.1538, 0.5, 0.1731, 0.5, 0.1731, 0.5, 0.1538, 0.5, 0.8462, 1.0, 0.8269, 1.0, 0.8269, 1.0, 0.8462, 1.0, 0.5192, 1.0, 0.5, 1.0, 0.5, 1.0, 0.5192, 1.0, 0.1923, 1.0, 0.1731, 1.0, 0.1731, 1.0, 0.1923, 1.0, 0.8269, 0.5, 0.8462, 0.5, 0.8462, 0.5, 0.8269, 0.5, 0.5, 0.5, 0.5192, 0.5, 0.5192, 0.5, 0.5, 0.5, 0.1731, 0.5, 0.1923, 0.5, 0.1923, 0.5, 0.1731, 0.5, 0.8654, 1.0, 0.8462, 1.0, 0.8462, 1.0, 0.8654, 1.0, 0.5385, 1.0, 0.5192, 1.0, 0.5192, 1.0, 0.5385, 1.0, 0.2115, 1.0, 0.1923, 1.0, 0.1923, 1.0, 0.2115, 1.0, 0.8462, 0.5, 0.8654, 0.5, 0.8654, 0.5, 0.8462, 0.5, 0.5192, 0.5, 0.5385, 0.5, 0.5385, 0.5, 0.5192, 0.5, 0.1923, 0.5, 0.2115, 0.5, 0.2115, 0.5, 0.1923, 0.5, 0.8846, 1.0, 0.8654, 1.0, 0.8654, 1.0, 0.8846, 1.0, 0.5577, 1.0, 0.5385, 1.0, 0.5385, 1.0, 0.5577, 1.0, 0.3846, 0.5, 0.3654, 0.5, 0.3654, 0.5, 0.3846, 0.5, 0.2308, 1.0, 0.2115, 1.0, 0.2115, 1.0, 0.2308, 1.0, 0.8654, 0.5, 0.8846, 0.5, 0.8846, 0.5, 0.8654, 0.5, 0.05769, 0.5, 0.03846, 0.5, 0.03846, 0.5, 0.05769, 0.5, 0.5769, 1.0, 0.5962, 1.0, 0.5962, 1.0, 0.5769, 1.0, 0.09615, 0.5, 0.07692, 0.5, 0.07692, 0.5, 0.09615, 0.5, 0.7115, 0.5, 0.6923, 0.5, 0.6923, 0.5, 0.7115, 0.5, 0.03846, 1.0, 0.05769, 1.0, 0.05769, 1.0, 0.03846, 1.0, 0.3654, 1.0, 0.3846, 1.0, 0.3846, 1.0, 0.3654, 1.0, 0.6923, 1.0, 0.7115, 1.0, 0.7115, 1.0, 0.6923, 1.0, 0.03846, 0.5, 0.01923, 0.5, 0.01923, 0.5, 0.03846, 0.5, 0.3654, 0.5, 0.3462, 0.5, 0.3462, 0.5, 0.3654, 0.5, 0.6923, 0.5, 0.6731, 0.5, 0.6731, 0.5, 0.6923, 0.5, 0.01923, 1.0, 0.03846, 1.0, 0.03846, 1.0, 0.01923, 1.0, 0.3462, 1.0, 0.3654, 1.0, 0.3654, 1.0, 0.3462, 1.0, 0.6731, 1.0, 0.6923, 1.0, 0.6923, 1.0, 0.6731, 1.0, 0.9808, 0.9866, 1.0, 0.9866, 1.0, 0.5134, 0.9808, 0.5134, 0.3462, 0.5, 0.3269, 0.5, 0.3269, 0.5, 0.3462, 0.5, 0.6731, 0.5, 0.6538, 0.5, 0.6538, 0.5, 0.6731, 0.5, 1.0, 0.5, 0.9808, 0.5, 0.9808, 0.5, 1.0, 0.5, 0.01923, 0.5, -5.104e-07, 0.5, -5.104e-07, 0.5, 0.01923, 0.5, 0.3269, 1.0, 0.3462, 1.0, 0.3462, 1.0, 0.3269, 1.0, 0.6538, 1.0, 0.6731, 1.0, 0.6731, 1.0, 0.6538, 1.0, 0.9615, 0.5, 0.9423, 0.5, 0.9423, 0.5, 0.9615, 0.5, 0.9615, 1.0, 0.9808, 1.0, 0.9808, 1.0, 0.9615, 1.0, 0.3269, 0.5, 0.3077, 0.5, 0.3077, 0.5, 0.3269, 0.5, 0.6538, 0.5, 0.6346, 0.5, 0.6346, 0.5, 0.6538, 0.5, 0.3077, 1.0, 0.3269, 1.0, 0.3269, 1.0, 0.3077, 1.0, 0.6346, 1.0, 0.6538, 1.0, 0.6538, 1.0, 0.6346, 1.0, 0.9808, 1.0, 1.0, 1.0, 1.0, 1.0, 0.9808, 1.0, 0.3077, 0.5, 0.2885, 0.5, 0.2885, 0.5, 0.3077, 0.5, 0.6346, 0.5, 0.6154, 0.5, 0.6154, 0.5, 0.6346, 0.5, 0.9808, 1.0, 1.0, 1.0, 1.0, 1.0, 0.9808, 1.0, 0.2885, 1.0, 0.3077, 1.0, 0.3077, 1.0, 0.2885, 1.0, 0.6154, 1.0, 0.6346, 1.0, 0.6346, 1.0, 0.6154, 1.0, 0.9423, 1.0, 0.9615, 1.0, 0.9615, 1.0, 0.9423, 1.0, 0.2885, 0.5, 0.2692, 0.5, 0.2692, 0.5, 0.2885, 0.5, 0.6154, 0.5, 0.5962, 0.5, 0.5962, 0.5, 0.6154, 0.5, 0.9423, 0.5, 0.9231, 0.5, 0.9231, 0.5, 0.9423, 0.5, 0.2692, 1.0, 0.2885, 1.0, 0.2885, 1.0, 0.2692, 1.0, 0.5962, 1.0, 0.6154, 1.0, 0.6154, 1.0, 0.5962, 1.0, 0.9231, 1.0, 0.9423, 1.0, 0.9423, 1.0, 0.9231, 1.0, 0.2692, 0.5, 0.25, 0.5, 0.25, 0.5, 0.2692, 0.5, 0.5962, 0.5, 0.5769, 0.5, 0.5769, 0.5, 0.5962, 0.5, 0.9231, 0.5, 0.9038, 0.5, 0.9038, 0.5, 0.9231, 0.5, 0.25, 1.0, 0.2692, 1.0, 0.2692, 1.0, 0.25, 1.0, 0.5962, 0.5, 0.5769, 0.5, 0.5769, 0.5, 0.5962, 0.5, 0.9038, 1.0, 0.9231, 1.0, 0.9231, 1.0, 0.9038, 1.0, 0.25, 0.5, 0.2308, 0.5, 0.2308, 0.5, 0.25, 0.5, 0.5769, 0.5, 0.5577, 0.5, 0.5577, 0.5, 0.5769, 0.5, 0.9038, 0.5, 0.8846, 0.5, 0.8846, 0.5, 0.9038, 0.5, 0.2308, 1.0, 0.25, 1.0, 0.25, 1.0, 0.2308, 1.0, 0.5577, 1.0, 0.5769, 1.0, 0.5769, 1.0, 0.5577, 1.0, 0.8846, 1.0, 0.9038, 1.0, 0.9038, 1.0, 0.8846, 1.0, 0.2308, 0.5, 0.2115, 0.5, 0.2115, 0.5, 0.2308, 0.5, 0.5577, 0.5, 0.5385, 0.5, 0.5385, 0.5, 0.5577, 0.5, 0.8846, 0.5, 0.8654, 0.5, 0.8654, 0.5, 0.8846, 0.5, 0.2115, 1.0, 0.2308, 1.0, 0.2308, 1.0, 0.2115, 1.0, 0.5385, 1.0, 0.5577, 1.0, 0.5577, 1.0, 0.5385, 1.0, 0.8654, 1.0, 0.8846, 1.0, 0.8846, 1.0, 0.8654, 1.0, 0.2115, 0.5, 0.1923, 0.5, 0.1923, 0.5, 0.2115, 0.5, 0.5385, 0.5, 0.5192, 0.5, 0.5192, 0.5, 0.5385, 0.5, 0.8654, 0.5, 0.8462, 0.5, 0.8462, 0.5, 0.8654, 0.5, 0.1923, 1.0, 0.2115, 1.0, 0.2115, 1.0, 0.1923, 1.0, 0.5192, 1.0, 0.5385, 1.0, 0.5385, 1.0, 0.5192, 1.0, 0.8462, 1.0, 0.8654, 1.0, 0.8654, 1.0, 0.8462, 1.0, 0.1923, 0.5, 0.1731, 0.5, 0.1731, 0.5, 0.1923, 0.5, 0.5192, 0.5, 0.5, 0.5, 0.5, 0.5, 0.5192, 0.5, 0.8462, 0.5, 0.8269, 0.5, 0.8269, 0.5, 0.8462, 0.5, 0.1731, 1.0, 0.1923, 1.0, 0.1923, 1.0, 0.1731, 1.0, 0.5, 1.0, 0.5192, 1.0, 0.5192, 1.0, 0.5, 1.0, 0.8269, 1.0, 0.8462, 1.0, 0.8462, 1.0, 0.8269, 1.0, 0.1731, 0.5, 0.1538, 0.5, 0.1538, 0.5, 0.1731, 0.5, 0.5, 0.5, 0.4808, 0.5, 0.4808, 0.5, 0.5, 0.5, 0.8269, 0.5, 0.8077, 0.5, 0.8077, 0.5, 0.8269, 0.5, 0.1538, 1.0, 0.1731, 1.0, 0.1731, 1.0, 0.1538, 1.0, 0.4808, 1.0, 0.5, 1.0, 0.5, 1.0, 0.4808, 1.0, 0.8077, 1.0, 0.8269, 1.0, 0.8269, 1.0, 0.8077, 1.0, 0.1538, 0.5, 0.1346, 0.5, 0.1346, 0.5, 0.1538, 0.5, 0.4808, 0.5, 0.4615, 0.5, 0.4615, 0.5, 0.4808, 0.5, 0.8077, 0.5, 0.7885, 0.5, 0.7885, 0.5, 0.8077, 0.5, 0.1346, 1.0, 0.1538, 1.0, 0.1538, 1.0, 0.1346, 1.0, 0.4615, 1.0, 0.4808, 1.0, 0.4808, 1.0, 0.4615, 1.0, 0.7885, 1.0, 0.8077, 1.0, 0.8077, 1.0, 0.7885, 1.0, 0.1346, 0.5, 0.1154, 0.5, 0.1154, 0.5, 0.1346, 0.5, 0.4615, 0.5, 0.4423, 0.5, 0.4423, 0.5, 0.4615, 0.5, 0.7885, 0.5, 0.7692, 0.5, 0.7692, 0.5, 0.7885, 0.5, 0.1154, 1.0, 0.1346, 1.0, 0.1346, 1.0, 0.1154, 1.0, 0.4423, 1.0, 0.4615, 1.0, 0.4615, 1.0, 0.4423, 1.0, 0.7692, 1.0, 0.7885, 1.0, 0.7885, 1.0, 0.7692, 1.0, 0.1154, 0.5, 0.09615, 0.5, 0.09615, 0.5, 0.1154, 0.5, 0.4423, 0.5, 0.4231, 0.5, 0.4231, 0.5, 0.4423, 0.5, 0.7692, 0.5, 0.75, 0.5, 0.75, 0.5, 0.7692, 0.5, 0.09615, 1.0, 0.1154, 1.0, 0.1154, 1.0, 0.09615, 1.0, 0.4231, 1.0, 0.4423, 1.0, 0.4423, 1.0, 0.4231, 1.0, 0.75, 1.0, 0.7692, 1.0, 0.7692, 1.0, 0.75, 1.0, 0.09615, 1.0, 0.1154, 1.0, 0.1154, 1.0, 0.09615, 1.0, 0.4231, 0.5, 0.4038, 0.5, 0.4038, 0.5, 0.4231, 0.5, 0.75, 0.5, 0.7308, 0.5, 0.7308, 0.5, 0.75, 0.5, 0.07692, 1.0, 0.09615, 1.0, 0.09615, 1.0, 0.07692, 1.0, 0.4038, 1.0, 0.4231, 1.0, 0.4231, 1.0, 0.4038, 1.0, 0.7308, 1.0, 0.75, 1.0, 0.75, 1.0, 0.7308, 1.0, 0.07692, 0.5, 0.05769, 0.5, 0.05769, 0.5, 0.07692, 0.5, 0.4038, 0.5, 0.3846, 0.5, 0.3846, 0.5, 0.4038, 0.5, 0.7308, 0.5, 0.7115, 0.5, 0.7115, 0.5, 0.7308, 0.5, 0.05769, 1.0, 0.07692, 1.0, 0.07692, 1.0, 0.05769, 1.0, 0.3846, 1.0, 0.4038, 1.0, 0.4038, 1.0, 0.3846, 1.0, 0.7115, 1.0, 0.7308, 1.0, 0.7308, 1.0, 0.7115, 1.0, 0.09615, 0.5, 0.07692, 0.5, 0.07692, 0.5, 0.09615, 0.5, 0.5769, 1.0, 0.5962, 1.0, 0.5962, 1.0, 0.5769, 1.0, 0.07692, 1.0, 0.09615, 1.0, 0.09615, 1.0, 0.07692, 1.0, 0.5769, 0.5, 0.5577, 0.5, 0.5577, 0.5, 0.5769, 0.5, 0.07692, 0.5, 0.05769, 0.5, 0.05769, 0.5, 0.07692, 0.5, 0.5577, 1.0, 0.5769, 1.0, 0.5769, 1.0, 0.5577, 1.0, 0.05769, 1.0, 0.07692, 1.0, 0.07692, 1.0, 0.05769, 1.0, 0.5577, 0.5, 0.5385, 0.5, 0.5385, 0.5, 0.5577, 0.5, 0.05769, 0.5, 0.03846, 0.5, 0.03846, 0.5, 0.05769, 0.5, 0.5385, 1.0, 0.5577, 1.0, 0.5577, 1.0, 0.5385, 1.0, 0.03846, 1.0, 0.05769, 1.0, 0.05769, 1.0, 0.03846, 1.0, 0.5385, 0.5, 0.5192, 0.5, 0.5192, 0.5, 0.5385, 0.5, 0.03846, 0.5, 0.01923, 0.5, 0.01923, 0.5, 0.03846, 0.5, 0.5192, 1.0, 0.5385, 1.0, 0.5385, 1.0, 0.5192, 1.0, 0.01923, 1.0, 0.03846, 1.0, 0.03846, 1.0, 0.01923, 1.0, 0.5192, 0.5, 0.5, 0.5, 0.5, 0.5, 0.5192, 0.5, 0.9808, 0.5, 0.9615, 0.5, 0.9615, 0.5, 0.9808, 0.5, 0.5, 1.0, 0.5192, 1.0, 0.5192, 1.0, 0.5, 1.0, 0.01923, 0.5, -5.104e-07, 0.5, -5.104e-07, 0.5, 0.01923, 0.5, -5.104e-07, 1.0, 0.01923, 1.0, 0.01923, 1.0, -5.104e-07, 1.0, 0.5, 0.5, 0.4808, 0.5, 0.4808, 0.5, 0.5, 0.5, 0.9615, 1.0, 0.9808, 1.0, 0.9808, 1.0, 0.9615, 1.0, 0.4808, 1.0, 0.5, 1.0, 0.5, 1.0, 0.4808, 1.0, 0.9808, 0.5, 0.9615, 0.5, 0.9615, 0.5, 0.9808, 0.5, 0.4808, 0.5, 0.4615, 0.5, 0.4615, 0.5, 0.4808, 0.5, -5.104e-07, 1.0, 0.01923, 1.0, 0.01923, 1.0, -5.104e-07, 1.0, 0.4615, 1.0, 0.4808, 1.0, 0.4808, 1.0, 0.4615, 1.0, 0.9615, 0.5, 0.9423, 0.5, 0.9423, 0.5, 0.9615, 0.5, 0.4615, 0.5, 0.4423, 0.5, 0.4423, 0.5, 0.4615, 0.5, 0.9423, 1.0, 0.9615, 1.0, 0.9615, 1.0, 0.9423, 1.0, 0.4423, 1.0, 0.4615, 1.0, 0.4615, 1.0, 0.4423, 1.0, 0.9423, 0.5, 0.9231, 0.5, 0.9231, 0.5, 0.9423, 0.5, 0.4423, 0.5, 0.4231, 0.5, 0.4231, 0.5, 0.4423, 0.5, 0.9231, 1.0, 0.9423, 1.0, 0.9423, 1.0, 0.9231, 1.0, 0.4231, 1.0, 0.4423, 1.0, 0.4423, 1.0, 0.4231, 1.0, 0.9231, 0.5, 0.9038, 0.5, 0.9038, 0.5, 0.9231, 0.5, 0.4231, 0.5, 0.4038, 0.5, 0.4038, 0.5, 0.4231, 0.5, 0.9038, 1.0, 0.9231, 1.0, 0.9231, 1.0, 0.9038, 1.0, 0.4038, 1.0, 0.4231, 1.0, 0.4231, 1.0, 0.4038, 1.0, 0.9038, 0.5, 0.8846, 0.5, 0.8846, 0.5, 0.9038, 0.5, 0.4038, 0.5, 0.3846, 0.5, 0.3846, 0.5, 0.4038, 0.5, 0.8846, 1.0, 0.9038, 1.0, 0.9038, 1.0, 0.8846, 1.0, 0.3846, 1.0, 0.4038, 1.0, 0.4038, 1.0, 0.3846, 1.0, 0.8846, 0.5, 0.8654, 0.5, 0.8654, 0.5, 0.8846, 0.5, 0.3846, 0.5, 0.3654, 0.5, 0.3654, 0.5, 0.3846, 0.5, 0.8654, 1.0, 0.8846, 1.0, 0.8846, 1.0, 0.8654, 1.0, 0.3654, 1.0, 0.3846, 1.0, 0.3846, 1.0, 0.3654, 1.0, 0.8654, 0.5, 0.8462, 0.5, 0.8462, 0.5, 0.8654, 0.5, 0.3654, 0.5, 0.3462, 0.5, 0.3462, 0.5, 0.3654, 0.5, 0.8462, 1.0, 0.8654, 1.0, 0.8654, 1.0, 0.8462, 1.0, 0.3462, 1.0, 0.3654, 1.0, 0.3654, 1.0, 0.3462, 1.0, 0.8462, 0.5, 0.8269, 0.5, 0.8269, 0.5, 0.8462, 0.5, 0.3462, 0.5, 0.3269, 0.5, 0.3269, 0.5, 0.3462, 0.5, 0.8269, 1.0, 0.8462, 1.0, 0.8462, 1.0, 0.8269, 1.0, 0.3269, 1.0, 0.3462, 1.0, 0.3462, 1.0, 0.3269, 1.0, 0.8269, 0.5, 0.8077, 0.5, 0.8077, 0.5, 0.8269, 0.5, 0.3269, 0.5, 0.3077, 0.5, 0.3077, 0.5, 0.3269, 0.5, 0.8077, 1.0, 0.8269, 1.0, 0.8269, 1.0, 0.8077, 1.0, 0.3077, 1.0, 0.3269, 1.0, 0.3269, 1.0, 0.3077, 1.0, 0.8077, 0.5, 0.7885, 0.5, 0.7885, 0.5, 0.8077, 0.5, 0.3077, 0.5, 0.2885, 0.5, 0.2885, 0.5, 0.3077, 0.5, 0.7885, 1.0, 0.8077, 1.0, 0.8077, 1.0, 0.7885, 1.0, 0.2885, 1.0, 0.3077, 1.0, 0.3077, 1.0, 0.2885, 1.0, 0.7885, 0.5, 0.7692, 0.5, 0.7692, 0.5, 0.7885, 0.5, 0.2885, 0.5, 0.2692, 0.5, 0.2692, 0.5, 0.2885, 0.5, 0.7692, 1.0, 0.7885, 1.0, 0.7885, 1.0, 0.7692, 1.0, 0.2692, 1.0, 0.2885, 1.0, 0.2885, 1.0, 0.2692, 1.0, 0.7692, 0.5, 0.75, 0.5, 0.75, 0.5, 0.7692, 0.5, 0.2692, 0.5, 0.25, 0.5, 0.25, 0.5, 0.2692, 0.5, 0.75, 1.0, 0.7692, 1.0, 0.7692, 1.0, 0.75, 1.0, 0.25, 1.0, 0.2692, 1.0, 0.2692, 1.0, 0.25, 1.0, 0.75, 0.5, 0.7308, 0.5, 0.7308, 0.5, 0.75, 0.5, 0.25, 0.5, 0.2308, 0.5, 0.2308, 0.5, 0.25, 0.5, 0.7308, 1.0, 0.75, 1.0, 0.75, 1.0, 0.7308, 1.0, 0.2308, 1.0, 0.25, 1.0, 0.25, 1.0, 0.2308, 1.0, 0.7308, 0.5, 0.7115, 0.5, 0.7115, 0.5, 0.7308, 0.5, 0.2308, 0.5, 0.2115, 0.5, 0.2115, 0.5, 0.2308, 0.5, 0.7115, 1.0, 0.7308, 1.0, 0.7308, 1.0, 0.7115, 1.0, 0.2115, 1.0, 0.2308, 1.0, 0.2308, 1.0, 0.2115, 1.0, 0.7115, 0.5, 0.6923, 0.5, 0.6923, 0.5, 0.7115, 0.5, 0.2115, 0.5, 0.1923, 0.5, 0.1923, 0.5, 0.2115, 0.5, 0.6923, 1.0, 0.7115, 1.0, 0.7115, 1.0, 0.6923, 1.0, 0.1923, 1.0, 0.2115, 1.0, 0.2115, 1.0, 0.1923, 1.0, 0.6923, 0.5, 0.6731, 0.5, 0.6731, 0.5, 0.6923, 0.5, 0.1923, 0.5, 0.1731, 0.5, 0.1731, 0.5, 0.1923, 0.5, 0.6731, 1.0, 0.6923, 1.0, 0.6923, 1.0, 0.6731, 1.0, 0.1731, 1.0, 0.1923, 1.0, 0.1923, 1.0, 0.1731, 1.0, 0.6731, 0.5, 0.6538, 0.5, 0.6538, 0.5, 0.6731, 0.5, 0.1731, 0.5, 0.1538, 0.5, 0.1538, 0.5, 0.1731, 0.5, 0.6538, 1.0, 0.6731, 1.0, 0.6731, 1.0, 0.6538, 1.0, 0.1538, 1.0, 0.1731, 1.0, 0.1731, 1.0, 0.1538, 1.0, 0.6538, 0.5, 0.6346, 0.5, 0.6346, 0.5, 0.6538, 0.5, 0.1538, 0.5, 0.1346, 0.5, 0.1346, 0.5, 0.1538, 0.5, 0.6346, 1.0, 0.6538, 1.0, 0.6538, 1.0, 0.6346, 1.0, 0.1346, 1.0, 0.1538, 1.0, 0.1538, 1.0, 0.1346, 1.0, 0.6346, 0.5, 0.6154, 0.5, 0.6154, 0.5, 0.6346, 0.5, 0.1346, 0.5, 0.1154, 0.5, 0.1154, 0.5, 0.1346, 0.5, 0.6154, 1.0, 0.6346, 1.0, 0.6346, 1.0, 0.6154, 1.0, 0.1154, 1.0, 0.1346, 1.0, 0.1346, 1.0, 0.1154, 1.0, 0.6154, 0.5, 0.5962, 0.5, 0.5962, 0.5, 0.6154, 0.5, 0.1154, 0.5, 0.09615, 0.5, 0.09615, 0.5, 0.1154, 0.5, 0.5962, 1.0, 0.6154, 1.0, 0.6154, 1.0, 0.5962, 1.0, 1.0, 0.5, 1.0, 1.0, 0.9808, 1.0, 0.9808, 0.5, 0.9808, 0.5, 0.9808, 1.0, 0.9615, 1.0, 0.9615, 0.5, 0.9615, 0.5, 0.9615, 1.0, 0.9423, 1.0, 0.9423, 0.5, 0.9423, 0.5, 0.9423, 1.0, 0.9231, 1.0, 0.9231, 0.5, 0.9231, 0.5, 0.9231, 1.0, 0.9038, 1.0, 0.9038, 0.5, 0.9038, 0.5, 0.9038, 1.0, 0.8846, 1.0, 0.8846, 0.5, 0.8846, 0.5, 0.8846, 1.0, 0.8654, 1.0, 0.8654, 0.5, 0.8654, 0.5, 0.8654, 1.0, 0.8462, 1.0, 0.8462, 0.5, 0.8462, 0.5, 0.8462, 1.0, 0.8269, 1.0, 0.8269, 0.5, 0.8269, 0.5, 0.8269, 1.0, 0.8077, 1.0, 0.8077, 0.5, 0.8077, 0.5, 0.8077, 1.0, 0.7885, 1.0, 0.7885, 0.5, 0.7885, 0.5, 0.7885, 1.0, 0.7692, 1.0, 0.7692, 0.5, 0.7692, 0.5, 0.7692, 1.0, 0.75, 1.0, 0.75, 0.5, 0.75, 0.5, 0.75, 1.0, 0.7308, 1.0, 0.7308, 0.5, 0.7308, 0.5, 0.7308, 1.0, 0.7115, 1.0, 0.7115, 0.5, 0.7115, 0.5, 0.7115, 1.0, 0.6923, 1.0, 0.6923, 0.5, 0.6923, 0.5, 0.6923, 1.0, 0.6731, 1.0, 0.6731, 0.5, 0.6731, 0.5, 0.6731, 1.0, 0.6538, 1.0, 0.6538, 0.5, 0.6538, 0.5, 0.6538, 1.0, 0.6346, 1.0, 0.6346, 0.5, 0.6346, 0.5, 0.6346, 1.0, 0.6154, 1.0, 0.6154, 0.5, 0.6154, 0.5, 0.6154, 1.0, 0.5962, 1.0, 0.5962, 0.5, 0.5962, 0.5, 0.5962, 1.0, 0.5769, 1.0, 0.5769, 0.5, 0.5769, 0.5, 0.5769, 1.0, 0.5577, 1.0, 0.5577, 0.5, 0.5577, 0.5, 0.5577, 1.0, 0.5385, 1.0, 0.5385, 0.5, 0.5385, 0.5, 0.5385, 1.0, 0.5192, 1.0, 0.5192, 0.5, 0.5192, 0.5, 0.5192, 1.0, 0.5, 1.0, 0.5, 0.5, 0.5, 0.5, 0.5, 1.0, 0.4808, 1.0, 0.4808, 0.5, 0.4808, 0.5, 0.4808, 1.0, 0.4615, 1.0, 0.4615, 0.5, 0.4615, 0.5, 0.4615, 1.0, 0.4423, 1.0, 0.4423, 0.5, 0.4423, 0.5, 0.4423, 1.0, 0.4231, 1.0, 0.4231, 0.5, 0.4231, 0.5, 0.4231, 1.0, 0.4038, 1.0, 0.4038, 0.5, 0.4038, 0.5, 0.4038, 1.0, 0.3846, 1.0, 0.3846, 0.5, 0.3846, 0.5, 0.3846, 1.0, 0.3654, 1.0, 0.3654, 0.5, 0.3654, 0.5, 0.3654, 1.0, 0.3462, 1.0, 0.3462, 0.5, 0.3462, 0.5, 0.3462, 1.0, 0.3269, 1.0, 0.3269, 0.5, 0.3269, 0.5, 0.3269, 1.0, 0.3077, 1.0, 0.3077, 0.5, 0.3077, 0.5, 0.3077, 1.0, 0.2885, 1.0, 0.2885, 0.5, 0.2885, 0.5, 0.2885, 1.0, 0.2692, 1.0, 0.2692, 0.5, 0.2692, 0.5, 0.2692, 1.0, 0.25, 1.0, 0.25, 0.5, 0.25, 0.5, 0.25, 1.0, 0.2308, 1.0, 0.2308, 0.5, 0.2308, 0.5, 0.2308, 1.0, 0.2115, 1.0, 0.2115, 0.5, 0.2115, 0.5, 0.2115, 1.0, 0.1923, 1.0, 0.1923, 0.5, 0.1923, 0.5, 0.1923, 1.0, 0.1731, 1.0, 0.1731, 0.5, 0.1731, 0.5, 0.1731, 1.0, 0.1538, 1.0, 0.1538, 0.5, 0.1538, 0.5, 0.1538, 1.0, 0.1346, 1.0, 0.1346, 0.5, 0.1346, 0.5, 0.1346, 1.0, 0.1154, 1.0, 0.1154, 0.5, 0.1154, 0.5, 0.1154, 1.0, 0.09615, 1.0, 0.09615, 0.5, 0.09615, 0.5, 0.09615, 1.0, 0.07692, 1.0, 0.07692, 0.5, 0.07692, 0.5, 0.07692, 1.0, 0.05769, 1.0, 0.05769, 0.5, 0.05769, 0.5, 0.05769, 1.0, 0.03846, 1.0, 0.03846, 0.5, 0.03846, 0.5, 0.03846, 1.0, 0.01923, 1.0, 0.01923, 0.5, 0.01923, 0.5, 0.01923, 1.0, -5.104e-07, 1.0, -5.104e-07, 0.5, 0.03846, 0.5, 0.05769, 0.5, 0.05769, 0.5, 0.03846, 0.5, 0.3654, 0.5, 0.3846, 0.5, 0.3846, 0.5, 0.3654, 0.5, 0.6923, 0.5, 0.7115, 0.5, 0.7115, 0.5, 0.6923, 0.5, 0.05769, 1.0, 0.03846, 1.0, 0.03846, 1.0, 0.05769, 1.0, 0.3846, 1.0, 0.3654, 1.0, 0.3654, 1.0, 0.3846, 1.0, 0.7115, 1.0, 0.6923, 1.0, 0.6923, 1.0, 0.7115, 1.0, 0.01923, 0.5, 0.03846, 0.5, 0.03846, 0.5, 0.01923, 0.5, 0.3462, 0.5, 0.3654, 0.5, 0.3654, 0.5, 0.3462, 0.5, 0.6731, 0.5, 0.6923, 0.5, 0.6923, 0.5, 0.6731, 0.5, 0.03846, 1.0, 0.01923, 1.0, 0.01923, 1.0, 0.03846, 1.0, 0.3654, 1.0, 0.3462, 1.0, 0.3462, 1.0, 0.3654, 1.0, 0.6923, 1.0, 0.6731, 1.0, 0.6731, 1.0, 0.6923, 1.0, -5.104e-07, 0.5, 0.01923, 0.5, 0.01923, 0.5, -5.104e-07, 0.5, 0.9808, 0.5, 1.0, 0.5, 1.0, 0.5, 0.9808, 0.5, 0.3269, 0.5, 0.3462, 0.5, 0.3462, 0.5, 0.3269, 0.5, 0.6538, 0.5, 0.6731, 0.5, 0.6731, 0.5, 0.6538, 0.5, 0.01923, 1.0, -5.104e-07, 1.0, -5.104e-07, 1.0, 0.01923, 1.0, 1.0, 1.0, 0.9808, 1.0, 0.9808, 1.0, 1.0, 1.0, 0.3462, 1.0, 0.3269, 1.0, 0.3269, 1.0, 0.3462, 1.0, 0.6731, 1.0, 0.6538, 1.0, 0.6538, 1.0, 0.6731, 1.0, 0.3077, 0.5, 0.3269, 0.5, 0.3269, 0.5, 0.3077, 0.5, 0.6346, 0.5, 0.6538, 0.5, 0.6538, 0.5, 0.6346, 0.5, 0.9615, 0.5, 0.9808, 0.5, 0.9808, 0.5, 0.9615, 0.5, 0.3269, 1.0, 0.3077, 1.0, 0.3077, 1.0, 0.3269, 1.0, 0.6538, 1.0, 0.6346, 1.0, 0.6346, 1.0, 0.6538, 1.0, 0.9808, 1.0, 0.9615, 1.0, 0.9615, 1.0, 0.9808, 1.0, 0.2885, 0.5, 0.3077, 0.5, 0.3077, 0.5, 0.2885, 0.5, 0.6154, 0.5, 0.6346, 0.5, 0.6346, 0.5, 0.6154, 0.5, 0.9423, 0.5, 0.9615, 0.5, 0.9615, 0.5, 0.9423, 0.5, 0.3077, 1.0, 0.2885, 1.0, 0.2885, 1.0, 0.3077, 1.0, 0.6346, 1.0, 0.6154, 1.0, 0.6154, 1.0, 0.6346, 1.0, 0.9615, 1.0, 0.9423, 1.0, 0.9423, 1.0, 0.9615, 1.0, 0.2692, 0.5, 0.2885, 0.5, 0.2885, 0.5, 0.2692, 0.5, 0.5962, 0.5, 0.6154, 0.5, 0.6154, 0.5, 0.5962, 0.5, 0.9231, 0.5, 0.9423, 0.5, 0.9423, 0.5, 0.9231, 0.5, 0.2885, 1.0, 0.2692, 1.0, 0.2692, 1.0, 0.2885, 1.0, 0.6154, 1.0, 0.5962, 1.0, 0.5962, 1.0, 0.6154, 1.0, 0.9423, 1.0, 0.9231, 1.0, 0.9231, 1.0, 0.9423, 1.0, 0.25, 0.5, 0.2692, 0.5, 0.2692, 0.5, 0.25, 0.5, 0.5769, 0.5, 0.5962, 0.5, 0.5962, 0.5, 0.5769, 0.5, 0.9038, 0.5, 0.9231, 0.5, 0.9231, 0.5, 0.9038, 0.5, 0.2692, 1.0, 0.25, 1.0, 0.25, 1.0, 0.2692, 1.0, 0.5962, 1.0, 0.5769, 1.0, 0.5769, 1.0, 0.5962, 1.0, 0.9231, 1.0, 0.9038, 1.0, 0.9038, 1.0, 0.9231, 1.0, 0.2308, 0.5, 0.25, 0.5, 0.25, 0.5, 0.2308, 0.5, 0.5577, 0.5, 0.5769, 0.5, 0.5769, 0.5, 0.5577, 0.5, 0.8846, 0.5, 0.9038, 0.5, 0.9038, 0.5, 0.8846, 0.5, 0.25, 1.0, 0.2308, 1.0, 0.2308, 1.0, 0.25, 1.0, 0.5769, 1.0, 0.5577, 1.0, 0.5577, 1.0, 0.5769, 1.0, 0.9038, 1.0, 0.8846, 1.0, 0.8846, 1.0, 0.9038, 1.0, 0.2115, 0.5, 0.2308, 0.5, 0.2308, 0.5, 0.2115, 0.5, 0.5385, 0.5, 0.5577, 0.5, 0.5577, 0.5, 0.5385, 0.5, 0.9615, 0.9866, 0.9808, 0.9866, 0.9808, 0.5134, 0.9615, 0.5134, 0.01923, 0.9866, 0.03846, 0.9866, 0.03846, 0.5134, 0.01923, 0.5134, 0.03846, 0.9866, 0.05769, 0.9866, 0.05769, 0.5134, 0.03846, 0.5134, 0.05769, 0.9866, 0.07692, 0.9866, 0.07692, 0.5134, 0.05769, 0.5134, 0.07692, 0.9866, 0.09615, 0.9866, 0.09615, 0.5134, 0.07692, 0.5134, 0.09615, 0.9866, 0.1154, 0.9866, 0.1154, 0.5134, 0.09615, 0.5134, 0.1154, 0.9866, 0.1346, 0.9866, 0.1346, 0.5134, 0.1154, 0.5134, 0.1346, 0.9866, 0.1538, 0.9866, 0.1538, 0.5134, 0.1346, 0.5134, 0.1538, 0.9866, 0.1731, 0.9866, 0.1731, 0.5134, 0.1538, 0.5134, 0.1731, 0.9866, 0.1923, 0.9866, 0.1923, 0.5134, 0.1731, 0.5134, 0.1923, 0.9866, 0.2115, 0.9866, 0.2115, 0.5134, 0.1923, 0.5134, 0.2115, 0.9866, 0.2308, 0.9866, 0.2308, 0.5134, 0.2115, 0.5134, 0.2308, 0.9866, 0.25, 0.9866, 0.25, 0.5134, 0.2308, 0.5134, 0.25, 0.9866, 0.2692, 0.9866, 0.2692, 0.5134, 0.25, 0.5134, 0.2692, 0.9866, 0.2885, 0.9866, 0.2885, 0.5134, 0.2692, 0.5134, 0.2885, 0.9866, 0.3077, 0.9866, 0.3077, 0.5134, 0.2885, 0.5134, 0.3077, 0.9866, 0.3269, 0.9866, 0.3269, 0.5134, 0.3077, 0.5134, 0.3269, 0.9866, 0.3462, 0.9866, 0.3462, 0.5134, 0.3269, 0.5134, 0.3462, 0.9866, 0.3654, 0.9866, 0.3654, 0.5134, 0.3462, 0.5134, 0.3654, 0.9866, 0.3846, 0.9866, 0.3846, 0.5134, 0.3654, 0.5134, 0.3846, 0.9866, 0.4038, 0.9866, 0.4038, 0.5134, 0.3846, 0.5134, 0.4038, 0.9866, 0.4231, 0.9866, 0.4231, 0.5134, 0.4038, 0.5134, 0.4231, 0.9866, 0.4423, 0.9866, 0.4423, 0.5134, 0.4231, 0.5134, 0.4423, 0.9866, 0.4615, 0.9866, 0.4615, 0.5134, 0.4423, 0.5134, 0.4615, 0.9866, 0.4808, 0.9866, 0.4808, 0.5134, 0.4615, 0.5134, 0.4808, 0.9866, 0.5, 0.9866, 0.5, 0.5134, 0.4808, 0.5134, 0.5, 0.9866, 0.5192, 0.9866, 0.5192, 0.5134, 0.5, 0.5134, 0.5192, 0.9866, 0.5385, 0.9866, 0.5385, 0.5134, 0.5192, 0.5134, 0.5385, 0.9866, 0.5577, 0.9866, 0.5577, 0.5134, 0.5385, 0.5134, 0.5577, 0.9866, 0.5769, 0.9866, 0.5769, 0.5134, 0.5577, 0.5134, 0.5769, 0.9866, 0.5962, 0.9866, 0.5962, 0.5134, 0.5769, 0.5134, 0.5962, 0.9866, 0.6154, 0.9866, 0.6154, 0.5134, 0.5962, 0.5134, 0.6154, 0.9866, 0.6346, 0.9866, 0.6346, 0.5134, 0.6154, 0.5134, 0.6346, 0.9866, 0.6538, 0.9866, 0.6538, 0.5134, 0.6346, 0.5134, 0.6538, 0.9866, 0.6731, 0.9866, 0.6731, 0.5134, 0.6538, 0.5134, 0.6731, 0.9866, 0.6923, 0.9866, 0.6923, 0.5134, 0.6731, 0.5134, 0.6923, 0.9866, 0.7115, 0.9866, 0.7115, 0.5134, 0.6923, 0.5134, 0.7115, 0.9866, 0.7308, 0.9866, 0.7308, 0.5134, 0.7115, 0.5134, 0.7308, 0.9866, 0.75, 0.9866, 0.75, 0.5134, 0.7308, 0.5134, 0.75, 0.9866, 0.7692, 0.9866, 0.7692, 0.5134, 0.75, 0.5134, 0.7692, 0.9866, 0.7885, 0.9866, 0.7885, 0.5134, 0.7692, 0.5134, 0.7885, 0.9866, 0.8077, 0.9866, 0.8077, 0.5134, 0.7885, 0.5134, 0.8077, 0.9866, 0.8269, 0.9866, 0.8269, 0.5134, 0.8077, 0.5134, 0.8269, 0.9866, 0.8462, 0.9866, 0.8462, 0.5134, 0.8269, 0.5134, 0.8462, 0.9866, 0.8654, 0.9866, 0.8654, 0.5134, 0.8462, 0.5134, 0.8654, 0.9866, 0.8846, 0.9866, 0.8846, 0.5134, 0.8654, 0.5134, 0.8846, 0.9866, 0.9038, 0.9866, 0.9038, 0.5134, 0.8846, 0.5134, 0.9038, 0.9866, 0.9231, 0.9866, 0.9231, 0.5134, 0.9038, 0.5134, 0.9231, 0.9866, 0.9423, 0.9866, 0.9423, 0.5134, 0.9231, 0.5134, 0.9423, 0.9866, 0.9615, 0.9866, 0.9615, 0.5134, 0.9423, 0.5134, -5.104e-07, 0.9866, 0.01923, 0.9866, 0.01923, 0.5134, -5.104e-07, 0.5134, 1.0, 0.5, 0.9808, 0.5, 0.9808, 0.5, 1.0, 0.5, 0.9808, 1.0, 1.0, 1.0, 1.0, 1.0, 0.9808, 1.0, 0.9808, 0.5, 0.9615, 0.5, 0.9615, 0.5, 0.9808, 0.5, 0.9615, 1.0, 0.9808, 1.0, 0.9808, 1.0, 0.9615, 1.0, 0.9615, 0.5, 0.9423, 0.5, 0.9423, 0.5, 0.9615, 0.5, 0.9423, 1.0, 0.9615, 1.0, 0.9615, 1.0, 0.9423, 1.0, 0.9423, 0.5, 0.9231, 0.5, 0.9231, 0.5, 0.9423, 0.5, 0.9231, 1.0, 0.9423, 1.0, 0.9423, 1.0, 0.9231, 1.0, 0.9231, 0.5, 0.9038, 0.5, 0.9038, 0.5, 0.9231, 0.5, 0.9038, 1.0, 0.9231, 1.0, 0.9231, 1.0, 0.9038, 1.0, 0.9038, 0.5, 0.8846, 0.5, 0.8846, 0.5, 0.9038, 0.5, 0.8846, 1.0, 0.9038, 1.0, 0.9038, 1.0, 0.8846, 1.0, 0.8846, 0.5, 0.8654, 0.5, 0.8654, 0.5, 0.8846, 0.5, 0.8654, 1.0, 0.8846, 1.0, 0.8846, 1.0, 0.8654, 1.0, 0.8654, 0.5, 0.8462, 0.5, 0.8462, 0.5, 0.8654, 0.5, 0.8462, 1.0, 0.8654, 1.0, 0.8654, 1.0, 0.8462, 1.0, 0.8462, 0.5, 0.8269, 0.5, 0.8269, 0.5, 0.8462, 0.5, 0.8269, 1.0, 0.8462, 1.0, 0.8462, 1.0, 0.8269, 1.0, 0.8269, 0.5, 0.8077, 0.5, 0.8077, 0.5, 0.8269, 0.5, 0.8077, 1.0, 0.8269, 1.0, 0.8269, 1.0, 0.8077, 1.0, 0.8077, 0.5, 0.7885, 0.5, 0.7885, 0.5, 0.8077, 0.5, 0.7885, 1.0, 0.8077, 1.0, 0.8077, 1.0, 0.7885, 1.0, 0.7885, 0.5, 0.7692, 0.5, 0.7692, 0.5, 0.7885, 0.5, 0.7692, 1.0, 0.7885, 1.0, 0.7885, 1.0, 0.7692, 1.0, 0.7692, 0.5, 0.75, 0.5, 0.75, 0.5, 0.7692, 0.5, 0.75, 1.0, 0.7692, 1.0, 0.7692, 1.0, 0.75, 1.0, 0.75, 0.5, 0.7308, 0.5, 0.7308, 0.5, 0.75, 0.5, 0.7308, 1.0, 0.75, 1.0, 0.75, 1.0, 0.7308, 1.0, 0.7308, 0.5, 0.7115, 0.5, 0.7115, 0.5, 0.7308, 0.5, 0.7115, 1.0, 0.7308, 1.0, 0.7308, 1.0, 0.7115, 1.0, 0.7115, 0.5, 0.6923, 0.5, 0.6923, 0.5, 0.7115, 0.5, 0.6923, 1.0, 0.7115, 1.0, 0.7115, 1.0, 0.6923, 1.0, 0.6923, 0.5, 0.6731, 0.5, 0.6731, 0.5, 0.6923, 0.5, 0.6731, 1.0, 0.6923, 1.0, 0.6923, 1.0, 0.6731, 1.0, 0.6731, 0.5, 0.6538, 0.5, 0.6538, 0.5, 0.6731, 0.5, 0.6538, 1.0, 0.6731, 1.0, 0.6731, 1.0, 0.6538, 1.0, 0.6538, 0.5, 0.6346, 0.5, 0.6346, 0.5, 0.6538, 0.5, 0.6346, 1.0, 0.6538, 1.0, 0.6538, 1.0, 0.6346, 1.0, 0.6346, 0.5, 0.6154, 0.5, 0.6154, 0.5, 0.6346, 0.5, 0.6154, 1.0, 0.6346, 1.0, 0.6346, 1.0, 0.6154, 1.0, 0.6154, 0.5, 0.5962, 0.5, 0.5962, 0.5, 0.6154, 0.5, 0.5962, 1.0, 0.6154, 1.0, 0.6154, 1.0, 0.5962, 1.0, 0.5962, 0.5, 0.5769, 0.5, 0.5769, 0.5, 0.5962, 0.5, 0.5769, 1.0, 0.5962, 1.0, 0.5962, 1.0, 0.5769, 1.0, 0.5769, 0.5, 0.5577, 0.5, 0.5577, 0.5, 0.5769, 0.5, 0.5577, 1.0, 0.5769, 1.0, 0.5769, 1.0, 0.5577, 1.0, 0.5577, 0.5, 0.5385, 0.5, 0.5385, 0.5, 0.5577, 0.5, 0.5385, 1.0, 0.5577, 1.0, 0.5577, 1.0, 0.5385, 1.0, 0.5385, 0.5, 0.5192, 0.5, 0.5192, 0.5, 0.5385, 0.5, 0.5192, 1.0, 0.5385, 1.0, 0.5385, 1.0, 0.5192, 1.0, 0.5192, 0.5, 0.5, 0.5, 0.5, 0.5, 0.5192, 0.5, 0.5, 1.0, 0.5192, 1.0, 0.5192, 1.0, 0.5, 1.0, 0.5, 0.5, 0.4808, 0.5, 0.4808, 0.5, 0.5, 0.5, 0.4808, 1.0, 0.5, 1.0, 0.5, 1.0, 0.4808, 1.0, 0.4808, 0.5, 0.4615, 0.5, 0.4615, 0.5, 0.4808, 0.5, 0.4615, 1.0, 0.4808, 1.0, 0.4808, 1.0, 0.4615, 1.0, 0.4615, 0.5, 0.4423, 0.5, 0.4423, 0.5, 0.4615, 0.5, 0.4423, 1.0, 0.4615, 1.0, 0.4615, 1.0, 0.4423, 1.0, 0.4423, 0.5, 0.4231, 0.5, 0.4231, 0.5, 0.4423, 0.5, 0.4231, 1.0, 0.4423, 1.0, 0.4423, 1.0, 0.4231, 1.0, 0.4231, 0.5, 0.4038, 0.5, 0.4038, 0.5, 0.4231, 0.5, 0.4038, 1.0, 0.4231, 1.0, 0.4231, 1.0, 0.4038, 1.0, 0.4038, 0.5, 0.3846, 0.5, 0.3846, 0.5, 0.4038, 0.5, 0.3846, 1.0, 0.4038, 1.0, 0.4038, 1.0, 0.3846, 1.0, 0.3846, 0.5, 0.3654, 0.5, 0.3654, 0.5, 0.3846, 0.5, 0.3654, 1.0, 0.3846, 1.0, 0.3846, 1.0, 0.3654, 1.0, 0.3654, 0.5, 0.3462, 0.5, 0.3462, 0.5, 0.3654, 0.5, 0.3462, 1.0, 0.3654, 1.0, 0.3654, 1.0, 0.3462, 1.0, 0.3462, 0.5, 0.3269, 0.5, 0.3269, 0.5, 0.3462, 0.5, 0.3269, 1.0, 0.3462, 1.0, 0.3462, 1.0, 0.3269, 1.0, 0.3269, 0.5, 0.3077, 0.5, 0.3077, 0.5, 0.3269, 0.5, 0.3077, 1.0, 0.3269, 1.0, 0.3269, 1.0, 0.3077, 1.0, 0.3077, 0.5, 0.2885, 0.5, 0.2885, 0.5, 0.3077, 0.5, 0.2885, 1.0, 0.3077, 1.0, 0.3077, 1.0, 0.2885, 1.0, 0.2885, 0.5, 0.2692, 0.5, 0.2692, 0.5, 0.2885, 0.5, 0.2692, 1.0, 0.2885, 1.0, 0.2885, 1.0, 0.2692, 1.0, 0.2692, 0.5, 0.25, 0.5, 0.25, 0.5, 0.2692, 0.5, 0.25, 1.0, 0.2692, 1.0, 0.2692, 1.0, 0.25, 1.0, 0.25, 0.5, 0.2308, 0.5, 0.2308, 0.5, 0.25, 0.5, 0.2308, 1.0, 0.25, 1.0, 0.25, 1.0, 0.2308, 1.0, 0.2308, 0.5, 0.2115, 0.5, 0.2115, 0.5, 0.2308, 0.5, 0.2115, 1.0, 0.2308, 1.0, 0.2308, 1.0, 0.2115, 1.0, 0.2115, 0.5, 0.1923, 0.5, 0.1923, 0.5, 0.2115, 0.5, 0.1923, 1.0, 0.2115, 1.0, 0.2115, 1.0, 0.1923, 1.0, 0.1923, 0.5, 0.1731, 0.5, 0.1731, 0.5, 0.1923, 0.5, 0.1731, 1.0, 0.1923, 1.0, 0.1923, 1.0, 0.1731, 1.0, 0.1731, 0.5, 0.1538, 0.5, 0.1538, 0.5, 0.1731, 0.5, 0.1538, 1.0, 0.1731, 1.0, 0.1731, 1.0, 0.1538, 1.0, 0.1538, 0.5, 0.1346, 0.5, 0.1346, 0.5, 0.1538, 0.5, 0.1346, 1.0, 0.1538, 1.0, 0.1538, 1.0, 0.1346, 1.0, 0.1346, 0.5, 0.1154, 0.5, 0.1154, 0.5, 0.1346, 0.5, 0.1154, 1.0, 0.1346, 1.0, 0.1346, 1.0, 0.1154, 1.0, 0.1154, 0.5, 0.09615, 0.5, 0.09615, 0.5, 0.1154, 0.5, 0.09615, 1.0, 0.1154, 1.0, 0.1154, 1.0, 0.09615, 1.0, 0.09615, 0.5, 0.07692, 0.5, 0.07692, 0.5, 0.09615, 0.5, 0.07692, 1.0, 0.09615, 1.0, 0.09615, 1.0, 0.07692, 1.0, 0.07692, 0.5, 0.05769, 0.5, 0.05769, 0.5, 0.07692, 0.5, 0.05769, 1.0, 0.07692, 1.0, 0.07692, 1.0, 0.05769, 1.0, 0.05769, 0.5, 0.03846, 0.5, 0.03846, 0.5, 0.05769, 0.5, 0.03846, 1.0, 0.05769, 1.0, 0.05769, 1.0, 0.03846, 1.0, 0.03846, 0.5, 0.01923, 0.5, 0.01923, 0.5, 0.03846, 0.5, 0.01923, 1.0, 0.03846, 1.0, 0.03846, 1.0, 0.01923, 1.0, 0.01923, 0.5, -5.104e-07, 0.5, -5.104e-07, 0.5, 0.01923, 0.5, -5.104e-07, 1.0, 0.01923, 1.0, 0.01923, 1.0, -5.104e-07, 1.0, 1.0, 0.5, 0.9808, 0.5, 0.9808, 0.5134, 1.0, 0.5134, 0.9808, 1.0, 1.0, 1.0, 1.0, 0.9866, 0.9808, 0.9866, 0.9808, 0.5, 0.9615, 0.5, 0.9615, 0.5134, 0.9808, 0.5134, 0.9615, 1.0, 0.9808, 1.0, 0.9808, 0.9866, 0.9615, 0.9866, 0.9615, 0.5, 0.9423, 0.5, 0.9423, 0.5134, 0.9615, 0.5134, 0.9423, 1.0, 0.9615, 1.0, 0.9615, 0.9866, 0.9423, 0.9866, 0.9423, 0.5, 0.9231, 0.5, 0.9231, 0.5134, 0.9423, 0.5134, 0.9231, 1.0, 0.9423, 1.0, 0.9423, 0.9866, 0.9231, 0.9866, 0.9231, 0.5, 0.9038, 0.5, 0.9038, 0.5134, 0.9231, 0.5134, 0.9038, 1.0, 0.9231, 1.0, 0.9231, 0.9866, 0.9038, 0.9866, 0.9038, 0.5, 0.8846, 0.5, 0.8846, 0.5134, 0.9038, 0.5134, 0.8846, 1.0, 0.9038, 1.0, 0.9038, 0.9866, 0.8846, 0.9866, 0.8846, 0.5, 0.8654, 0.5, 0.8654, 0.5134, 0.8846, 0.5134, 0.8654, 1.0, 0.8846, 1.0, 0.8846, 0.9866, 0.8654, 0.9866, 0.8654, 0.5, 0.8462, 0.5, 0.8462, 0.5134, 0.8654, 0.5134, 0.8462, 1.0, 0.8654, 1.0, 0.8654, 0.9866, 0.8462, 0.9866, 0.8462, 0.5, 0.8269, 0.5, 0.8269, 0.5134, 0.8462, 0.5134, 0.8269, 1.0, 0.8462, 1.0, 0.8462, 0.9866, 0.8269, 0.9866, 0.8269, 0.5, 0.8077, 0.5, 0.8077, 0.5134, 0.8269, 0.5134, 0.8077, 1.0, 0.8269, 1.0, 0.8269, 0.9866, 0.8077, 0.9866, 0.8077, 0.5, 0.7885, 0.5, 0.7885, 0.5134, 0.8077, 0.5134, 0.7885, 1.0, 0.8077, 1.0, 0.8077, 0.9866, 0.7885, 0.9866, 0.7885, 0.5, 0.7692, 0.5, 0.7692, 0.5134, 0.7885, 0.5134, 0.7692, 1.0, 0.7885, 1.0, 0.7885, 0.9866, 0.7692, 0.9866, 0.7692, 0.5, 0.75, 0.5, 0.75, 0.5134, 0.7692, 0.5134, 0.75, 1.0, 0.7692, 1.0, 0.7692, 0.9866, 0.75, 0.9866, 0.75, 0.5, 0.7308, 0.5, 0.7308, 0.5134, 0.75, 0.5134, 0.7308, 1.0, 0.75, 1.0, 0.75, 0.9866, 0.7308, 0.9866, 0.7308, 0.5, 0.7115, 0.5, 0.7115, 0.5134, 0.7308, 0.5134, 0.7115, 1.0, 0.7308, 1.0, 0.7308, 0.9866, 0.7115, 0.9866, 0.7115, 0.5, 0.6923, 0.5, 0.6923, 0.5134, 0.7115, 0.5134, 0.6923, 1.0, 0.7115, 1.0, 0.7115, 0.9866, 0.6923, 0.9866, 0.6923, 0.5, 0.6731, 0.5, 0.6731, 0.5134, 0.6923, 0.5134, 0.6731, 1.0, 0.6923, 1.0, 0.6923, 0.9866, 0.6731, 0.9866, 0.6731, 0.5, 0.6538, 0.5, 0.6538, 0.5134, 0.6731, 0.5134, 0.6538, 1.0, 0.6731, 1.0, 0.6731, 0.9866, 0.6538, 0.9866, 0.6538, 0.5, 0.6346, 0.5, 0.6346, 0.5134, 0.6538, 0.5134, 0.6346, 1.0, 0.6538, 1.0, 0.6538, 0.9866, 0.6346, 0.9866, 0.6346, 0.5, 0.6154, 0.5, 0.6154, 0.5134, 0.6346, 0.5134, 0.6154, 1.0, 0.6346, 1.0, 0.6346, 0.9866, 0.6154, 0.9866, 0.6154, 0.5, 0.5962, 0.5, 0.5962, 0.5134, 0.6154, 0.5134, 0.5962, 1.0, 0.6154, 1.0, 0.6154, 0.9866, 0.5962, 0.9866, 0.5962, 0.5, 0.5769, 0.5, 0.5769, 0.5134, 0.5962, 0.5134, 0.5769, 1.0, 0.5962, 1.0, 0.5962, 0.9866, 0.5769, 0.9866, 0.5769, 0.5, 0.5577, 0.5, 0.5577, 0.5134, 0.5769, 0.5134, 0.5577, 1.0, 0.5769, 1.0, 0.5769, 0.9866, 0.5577, 0.9866, 0.5577, 0.5, 0.5385, 0.5, 0.5385, 0.5134, 0.5577, 0.5134, 0.5385, 1.0, 0.5577, 1.0, 0.5577, 0.9866, 0.5385, 0.9866, 0.5385, 0.5, 0.5192, 0.5, 0.5192, 0.5134, 0.5385, 0.5134, 0.5192, 1.0, 0.5385, 1.0, 0.5385, 0.9866, 0.5192, 0.9866, 0.5192, 0.5, 0.5, 0.5, 0.5, 0.5134, 0.5192, 0.5134, 0.5, 1.0, 0.5192, 1.0, 0.5192, 0.9866, 0.5, 0.9866, 0.5, 0.5, 0.4808, 0.5, 0.4808, 0.5134, 0.5, 0.5134, 0.4808, 1.0, 0.5, 1.0, 0.5, 0.9866, 0.4808, 0.9866, 0.4808, 0.5, 0.4615, 0.5, 0.4615, 0.5134, 0.4808, 0.5134, 0.4615, 1.0, 0.4808, 1.0, 0.4808, 0.9866, 0.4615, 0.9866, 0.4615, 0.5, 0.4423, 0.5, 0.4423, 0.5134, 0.4615, 0.5134, 0.4423, 1.0, 0.4615, 1.0, 0.4615, 0.9866, 0.4423, 0.9866, 0.4423, 0.5, 0.4231, 0.5, 0.4231, 0.5134, 0.4423, 0.5134, 0.4231, 1.0, 0.4423, 1.0, 0.4423, 0.9866, 0.4231, 0.9866, 0.4231, 0.5, 0.4038, 0.5, 0.4038, 0.5134, 0.4231, 0.5134, 0.4038, 1.0, 0.4231, 1.0, 0.4231, 0.9866, 0.4038, 0.9866, 0.4038, 0.5, 0.3846, 0.5, 0.3846, 0.5134, 0.4038, 0.5134, 0.3846, 1.0, 0.4038, 1.0, 0.4038, 0.9866, 0.3846, 0.9866, 0.3846, 0.5, 0.3654, 0.5, 0.3654, 0.5134, 0.3846, 0.5134, 0.3654, 1.0, 0.3846, 1.0, 0.3846, 0.9866, 0.3654, 0.9866, 0.3654, 0.5, 0.3462, 0.5, 0.3462, 0.5134, 0.3654, 0.5134, 0.3462, 1.0, 0.3654, 1.0, 0.3654, 0.9866, 0.3462, 0.9866, 0.3462, 0.5, 0.3269, 0.5, 0.3269, 0.5134, 0.3462, 0.5134, 0.3269, 1.0, 0.3462, 1.0, 0.3462, 0.9866, 0.3269, 0.9866, 0.3269, 0.5, 0.3077, 0.5, 0.3077, 0.5134, 0.3269, 0.5134, 0.3077, 1.0, 0.3269, 1.0, 0.3269, 0.9866, 0.3077, 0.9866, 0.3077, 0.5, 0.2885, 0.5, 0.2885, 0.5134, 0.3077, 0.5134, 0.2885, 1.0, 0.3077, 1.0, 0.3077, 0.9866, 0.2885, 0.9866, 0.2885, 0.5, 0.2692, 0.5, 0.2692, 0.5134, 0.2885, 0.5134, 0.2692, 1.0, 0.2885, 1.0, 0.2885, 0.9866, 0.2692, 0.9866, 0.2692, 0.5, 0.25, 0.5, 0.25, 0.5134, 0.2692, 0.5134, 0.25, 1.0, 0.2692, 1.0, 0.2692, 0.9866, 0.25, 0.9866, 0.25, 0.5, 0.2308, 0.5, 0.2308, 0.5134, 0.25, 0.5134, 0.2308, 1.0, 0.25, 1.0, 0.25, 0.9866, 0.2308, 0.9866, 0.2308, 0.5, 0.2115, 0.5, 0.2115, 0.5134, 0.2308, 0.5134, 0.2115, 1.0, 0.2308, 1.0, 0.2308, 0.9866, 0.2115, 0.9866, 0.2115, 0.5, 0.1923, 0.5, 0.1923, 0.5134, 0.2115, 0.5134, 0.1923, 1.0, 0.2115, 1.0, 0.2115, 0.9866, 0.1923, 0.9866, 0.1923, 0.5, 0.1731, 0.5, 0.1731, 0.5134, 0.1923, 0.5134, 0.1731, 1.0, 0.1923, 1.0, 0.1923, 0.9866, 0.1731, 0.9866, 0.1731, 0.5, 0.1538, 0.5, 0.1538, 0.5134, 0.1731, 0.5134, 0.1538, 1.0, 0.1731, 1.0, 0.1731, 0.9866, 0.1538, 0.9866, 0.1538, 0.5, 0.1346, 0.5, 0.1346, 0.5134, 0.1538, 0.5134, 0.1346, 1.0, 0.1538, 1.0, 0.1538, 0.9866, 0.1346, 0.9866, 0.1346, 0.5, 0.1154, 0.5, 0.1154, 0.5134, 0.1346, 0.5134, 0.1154, 1.0, 0.1346, 1.0, 0.1346, 0.9866, 0.1154, 0.9866, 0.1154, 0.5, 0.09615, 0.5, 0.09615, 0.5134, 0.1154, 0.5134, 0.09615, 1.0, 0.1154, 1.0, 0.1154, 0.9866, 0.09615, 0.9866, 0.09615, 0.5, 0.07692, 0.5, 0.07692, 0.5134, 0.09615, 0.5134, 0.07692, 1.0, 0.09615, 1.0, 0.09615, 0.9866, 0.07692, 0.9866, 0.07692, 0.5, 0.05769, 0.5, 0.05769, 0.5134, 0.07692, 0.5134, 0.05769, 1.0, 0.07692, 1.0, 0.07692, 0.9866, 0.05769, 0.9866, 0.05769, 0.5, 0.03846, 0.5, 0.03846, 0.5134, 0.05769, 0.5134, 0.03846, 1.0, 0.05769, 1.0, 0.05769, 0.9866, 0.03846, 0.9866, 0.03846, 0.5, 0.01923, 0.5, 0.01923, 0.5134, 0.03846, 0.5134, 0.01923, 1.0, 0.03846, 1.0, 0.03846, 0.9866, 0.01923, 0.9866, 0.01923, 0.5, -5.104e-07, 0.5, -5.104e-07, 0.5134, 0.01923, 0.5134, -5.104e-07, 1.0, 0.01923, 1.0, 0.01923, 0.9866, -5.104e-07, 0.9866, 1.0, 0.5, 0.9808, 0.5, 0.9808, 0.5, 1.0, 0.5])
me_cylinder_002.update()

# ---- objects
ob_light = bpy.data.objects.new('Light', light_light)
ob_camera = bpy.data.objects.new('Camera', cam_camera)
ob_gear = bpy.data.objects.new('Gear', me_cylinder_002)

# ---- transforms, parenting, visibility, modifiers, constraints
ob_light.location = (4.076, 1.005, 5.904)
ob_light.rotation_euler = (0.6503, 0.05522, 1.866)
ob_light.lock_rotations_4d = False
ob_light.empty_display_type = 'ARROWS'
ob_light.color = (0.0, 0.0, 0.0, 0.0)
ob_light.lineart.crease_threshold = 0.0
ob_camera.location = (7.359, -6.926, 4.958)
ob_camera.rotation_euler = (1.109, 0.0, 0.8149)
ob_camera.lock_rotations_4d = False
ob_camera.empty_display_type = 'ARROWS'
ob_camera.color = (0.0, 0.0, 0.0, 0.0)
ob_camera.display_type = 'WIRE'
ob_camera.lineart.crease_threshold = 0.0
ob_gear.location = (0.0, 0.0, 0.0)

# ---- collection membership
col_collection.objects.link(ob_light)
col_collection.objects.link(ob_camera)
col_collection.objects.link(ob_gear)

# ---- scene / render settings (as saved in the file)
scene.camera = ob_camera
scene.frame_start = 1; scene.frame_end = 250; scene.frame_set(1)
scene.render.engine = 'BLENDER_EEVEE_NEXT'
bpy.context.view_layer.update()
